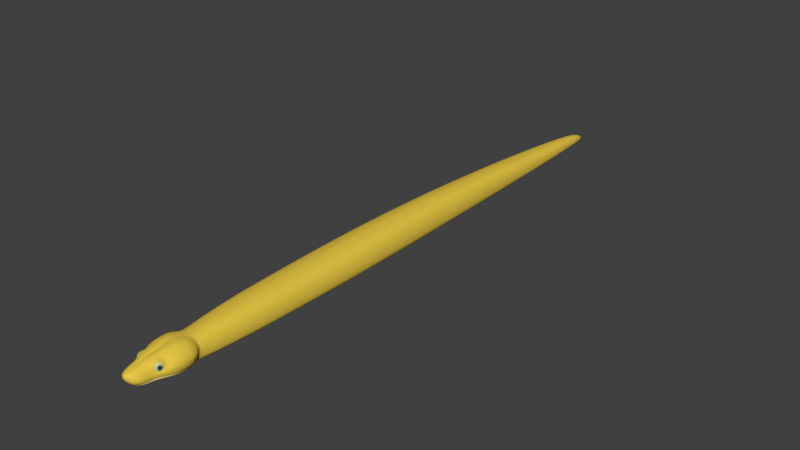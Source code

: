 # Source: python_base_mesh_BI.blend  (saved by Blender 2.77.0; exported with 4.5.12 LTS)
import bpy
from mathutils import Matrix  # noqa: F401  (used for matrix-valued properties, if any)

bpy.ops.wm.read_factory_settings(use_empty=True)
scene = bpy.context.scene
scene.name = 'Scene'

# ---- collections
col_collection_1 = bpy.data.collections.new('Collection 1'); scene.collection.children.link(col_collection_1)

# ---- materials (node trees are filled in below, after node groups)
mat_body = bpy.data.materials.new('body')
mat_body.alpha_threshold = 0.0
mat_body.use_transparent_shadow = False
mat_body.diffuse_color = (0.8, 0.5716, 0.06061, 1.0)
mat_body.roughness = 0.5
mat_body.specular_intensity = 0.4
mat_body.line_color = (0.0, 0.0, 0.0, 1.0)
mat_teeth = bpy.data.materials.new('teeth')
mat_teeth.alpha_threshold = 0.0
mat_teeth.use_transparent_shadow = False
mat_teeth.diffuse_color = (1.0, 1.0, 1.0, 1.0)
mat_teeth.roughness = 0.5
mat_eyes_iris = bpy.data.materials.new('eyes_iris')
mat_eyes_iris.alpha_threshold = 0.0
mat_eyes_iris.use_transparent_shadow = False
mat_eyes_iris.diffuse_color = (0.5017, 0.6383, 0.3317, 1.0)
mat_eyes_iris.roughness = 0.5
mat_eyes_iris.line_color = (0.0, 0.0, 0.0, 1.0)
mat_eyes_pupil = bpy.data.materials.new('eyes_pupil')
mat_eyes_pupil.alpha_threshold = 0.0
mat_eyes_pupil.use_transparent_shadow = False
mat_eyes_pupil.diffuse_color = (0.05222, 0.05222, 0.05222, 1.0)
mat_eyes_pupil.roughness = 0.5
mat_eyes_pupil.line_color = (0.0, 0.0, 0.0, 1.0)

# ---- material node trees

# ---- world
world_world = bpy.data.worlds.new('World'); scene.world = world_world
world_world.color = (0.05088, 0.05088, 0.05088)
world_world.use_sun_shadow = False
world_world.sun_shadow_jitter_overblur = 0.0
world_world.cycles.sampling_method = 'NONE'
world_world.cycles.sample_map_resolution = 256

# ---- meshes
me_python = bpy.data.meshes.new('python')
me_python.from_pydata([(0.009118, -1.4, 0.0917), (0.06153, -1.242, 0.101), (0.05259, -1.363, 0.09228), (0.005933, -1.399, 0.009526), (0.06027, -1.365, 0.04084), (0.08634, -1.265, 0.03377), (0.05178, -1.385, 0.04351), (0.03645, -1.414, 0.01599), (0.03074, -1.449, 0.02785), (0.02584, -1.447, 0.073), (0.02106, -1.465, 0.04013), (0.01769, -1.467, 0.06651), (0.04795, -1.378, 0.0876), (0.03786, -1.363, 0.009187), (0.05785, -1.35, 0.08686), (0.05522, -1.342, 0.01149), (0.06749, -1.284, 0.008169), (0.06168, -1.284, 0.0994), (0.02998, -1.431, 0.01755), (0.02241, -1.458, 0.06956), (0.02557, -1.461, 0.03448), (0.05623, -1.366, 0.05), (0.07748, -1.265, 0.0219), (0.03721, -1.431, 0.06656), (0.04291, -1.393, 0.06996), (0.02308, -1.469, 0.05588), (0.05041, -1.38, 0.05616), (0.06226, -1.351, 0.05422), (0.03333, -1.447, 0.06466), (0.03937, -1.414, 0.06795), (0.03686, -1.195, 0.09894), (0.01216, -1.265, 0.1141), (0.02895, -1.361, 0.1006), (0.01531, -1.439, 0.0165), (0.02456, -1.265, 0.1148), (0.007837, -1.448, 0.08061), (0.007574, -1.459, 0.02945), (0.01082, -1.472, 0.0665), (0.02643, -1.383, 0.09395), (0.02716, -1.342, 0.004762), (0.03236, -1.342, 0.1016), (0.03129, -1.284, 0.001227), (0.04042, -1.284, 0.1111), (0.01513, -1.431, 0.01422), (0.007015, -1.46, 0.07657), (0.00657, -1.473, 0.04412), (0.01472, -1.474, 0.05594), (0.08541, -1.244, 0.03519), (0.03083, -1.399, 0.01144), (0.04771, -1.384, 0.02672), (0.04694, -1.414, 0.03479), (0.03887, -1.447, 0.03769), (0.02303, -1.468, 0.04491), (0.06847, -1.342, 0.03487), (0.08522, -1.284, 0.03348), (0.04447, -1.431, 0.03589), (0.03266, -1.458, 0.04099), (0.0759, -1.24, 0.08617), (0.06247, -1.265, 0.1003), (0.04585, -1.386, 0.07219), (0.0628, -1.344, 0.07106), (0.07893, -1.284, 0.08233), (0.02825, -1.458, 0.0633), (0.01352, -1.473, 0.06172), (0.0558, -1.323, 0.09383), (0.06091, -1.322, 0.009486), (0.08018, -1.322, 0.05912), (0.02936, -1.322, 0.003633), (0.03545, -1.325, 0.1052), (0.07684, -1.322, 0.03381), (0.06281, -1.334, 0.07528), (0.02171, -1.383, 0.007949), (0.05829, -1.225, 0.101), (0.03186, -1.221, 0.001168), (0.02146, -1.205, 0.108), (0.05115, -1.362, 0.08751), (0.05728, -1.365, 0.0519), (0.04629, -1.381, 0.07111), (0.06104, -1.347, 0.06945), (0.05613, -1.35, 0.08145), (0.05071, -1.378, 0.05791), (0.04703, -1.375, 0.08292), (0.04691, -1.342, 0.09227), (0.03811, -1.361, 0.09669), (0.03739, -1.383, 0.08774), (0.05124, -1.385, 0.05368), (0.004559, -1.4, 0.09105), (0.0697, -1.34, 0.05429), (0.04224, -1.248, 0.1117), (0.04602, -1.204, 0.09975), (0.03314, -1.219, 0.1113), (0.04365, -1.235, 0.1093), (0.07011, -1.322, 0.07765), (0.007709, -1.469, 0.07081), (0.01671, -1.459, 0.07365), (0.01346, -1.466, 0.0703), (0.02973, -1.414, 0.07904), (0.01067, -1.342, 0.1036), (0.008736, -1.414, 0.08749), (0.009587, -1.383, 0.09689), (0.01016, -1.361, 0.1007), (0.008282, -1.431, 0.08464), (0.01919, -1.447, 0.07697), (0.02105, -1.431, 0.08091), (0.02263, -1.414, 0.08462), (0.0484, -1.399, 0.03466), (0.07907, -1.249, 0.02467), (0.08182, -1.265, 0.02626), (0.07569, -1.284, 0.01953), (0.006839, -1.442, 0.01771), (0.01585, -1.4, 0.09088), (0.04052, -1.414, 0.02183), (0.05351, -1.364, 0.02035), (0.03455, -1.431, 0.02223), (0.01742, -1.414, 0.01168), (0.03986, -1.432, 0.0272), (0.02647, -1.442, 0.02291), (0.02401, -1.44, 0.01845), (0.006769, -1.47, 0.03871), (0.08078, -1.284, 0.02538), (0.0437, -1.414, 0.02685), (0.07449, -1.284, 0.01557), (0.07337, -1.322, 0.02588), (0.08177, -1.25, 0.02684), (0.04156, -1.265, 0.1122), (0.0664, -1.342, 0.02875), (0.04864, -1.363, 0.01376), (0.03436, -1.431, 0.01968), (0.06115, -1.342, 0.01877), (0.06043, -1.365, 0.04633), (0.04059, -1.414, 0.01952), (0.07787, -1.251, 0.02151), (0.04449, -1.399, 0.02477), (0.08033, -1.238, 0.02663), (0.0674, -1.322, 0.01599), (0.026, -1.442, 0.02092), (0.0794, -1.256, 0.0241), (0.07183, -1.215, 0.02363), (0.06001, -1.2, 0.02168), (0.006693, -1.383, 0.007599), (0.004088, -1.431, 0.01391), (0.005952, -1.243, 0.1141), (0.04625, -1.399, 0.02832), (0.005272, -1.414, 0.0116), (0.008137, -1.448, 0.01981), (0.003918, -1.448, 0.0805), (0.004288, -1.474, 0.06674), (0.006151, -1.284, 0.112), (0.008729, -1.342, 0.004357), (0.01091, -1.284, 0.0007839), (0.003507, -1.46, 0.07639), (0.006244, -1.476, 0.05593), (0.004793, -1.383, 0.09591), (0.005333, -1.342, 0.1025), (0.005386, -1.476, 0.06183), (0.009832, -1.322, 0.003214), (0.07885, -1.265, 0.08422), (0.02436, -1.363, 0.006484), (0.01261, -1.224, 0.0005614), (0.009739, -1.209, 0.1093), (0.005559, -1.326, 0.1053), (0.004368, -1.414, 0.08709), (0.00343, -1.47, 0.07101), (0.004141, -1.431, 0.08459), (0.005079, -1.361, 0.09924), (0.01741, -1.456, 0.02792), (0.04768, -1.414, 0.0443), (0.04012, -1.447, 0.04632), (0.02391, -1.469, 0.05018), (0.04531, -1.431, 0.04537), (0.03357, -1.458, 0.04777), (0.01506, -1.473, 0.0503), (0.07975, -1.322, 0.04569), (0.05347, -1.364, 0.02404), (0.07028, -1.342, 0.04344), (0.006447, -1.475, 0.05021), (0.003254, -1.466, 0.07359), (0.02109, -1.326, 0.1073), (0.01685, -1.383, 0.09666), (0.01798, -1.361, 0.1014), (0.01124, -1.459, 0.07596), (0.01274, -1.448, 0.08017), (0.07908, -1.265, 0.02344), (0.01401, -1.431, 0.08418), (0.02639, -1.245, 0.1146), (0.0236, -1.284, 0.1135), (0.01527, -1.414, 0.08705), (0.01971, -1.342, 0.104), (0.006515, -1.465, 0.07387), (0.009189, -1.464, 0.07349), (0.011, -1.326, 0.1065), (0.01184, -1.284, 0.1127), (0.01401, -1.243, 0.1143), (0.02803, -1.431, 0.07654), (0.02868, -1.414, 0.01315), (0.05123, -1.216, 0.005114), (0.05891, -1.364, 0.03541), (0.04991, -1.284, 0.003772), (0.04149, -1.4, 0.06904), (0.04181, -1.342, 0.006906), (0.005748, -1.265, 0.1135), (0.04543, -1.322, 0.005462), (0.07016, -1.232, 0.01267), (0.02367, -1.431, 0.01538), (0.01948, -1.399, 0.009656), (0.08568, -1.303, 0.04692), (0.07776, -1.303, 0.02519), (0.01142, -1.303, 0.1097), (0.08194, -1.303, 0.0331), (0.02245, -1.303, 0.1105), (0.03052, -1.303, 0.002476), (0.03839, -1.303, 0.1085), (0.06493, -1.303, 0.008304), (0.08584, -1.303, 0.06105), (0.07625, -1.303, 0.08019), (0.04808, -1.303, 0.004773), (0.01047, -1.303, 0.002366), (0.05947, -1.303, 0.09685), (0.005859, -1.303, 0.1086), (0.07159, -1.303, 0.0149), (0.03223, -1.458, 0.05594), (0.04294, -1.431, 0.05609), (0.03847, -1.447, 0.056), (0.04518, -1.414, 0.05565), (0.01436, -1.468, 0.03891), (0.06141, -1.353, 0.05719), (0.01469, -1.471, 0.04436), (0.007916, -1.451, 0.02268), (0.007292, -1.464, 0.03387), (0.04936, -1.384, 0.03016), (0.04258, -1.383, 0.01496), (0.02178, -1.435, 0.01637), (0.0162, -1.463, 0.03297), (0.01757, -1.452, 0.02511), (0.01752, -1.448, 0.02145), (0.01157, -1.258, 9.595e-05), (0.0512, -1.259, 0.003598), (0.07661, -1.264, 0.01791), (0.06923, -1.26, 0.008324), (0.03146, -1.258, 0.0007137), (0.03378, -1.383, 0.01075), (0.05081, -1.384, 0.03544), (0.01648, -1.445, 0.01859), (0.04664, -1.383, 0.02114), (0.00759, -1.363, 0.006107), (0.05711, -1.364, 0.02979), (0.05563, -1.364, 0.0263), (0.0433, -1.399, 0.01972), (0.03917, -1.399, 0.01529), (0.04294, -1.399, 0.02267), (0.02436, -1.4, 0.0883), (0.04734, -1.4, 0.05469), (0.03184, -1.4, 0.08176), (0.04918, -1.399, 0.04374), (0.02513, -1.135, 0.1037), (0.0486, -1.135, 0.09154), (0.06679, -1.135, 0.02579), (0.06189, -1.135, 0.008502), (0.05763, -1.135, 0.07813), (0.01177, -1.135, 0.1064), (0.02, -1.135, 0.0001112), (0.04325, -1.135, 0.001263), (0.05352, -1.063, 0.0972), (0.02779, -1.063, 0.1084), (0.01265, -1.063, 0.1104), (0.0636, -1.063, 0.08348), (0.07328, -1.063, 0.02756), (0.05234, -1.063, 0.001291), (0.06881, -1.063, 0.008468), (0.0257, -1.063, 0.0001169), (0.006763, 1.432, 0.04091), (0.007694, 1.355, 0.05084), (0.008512, 1.277, 0.05933), (0.009329, 1.199, 0.06645), (0.01002, 1.109, 0.07428), (0.01061, 1.006, 0.08288), (0.01121, 0.8886, 0.09234), (0.01185, 0.7592, 0.102), (0.01248, 0.6189, 0.1099), (0.0132, 0.4699, 0.1182), (0.01376, 0.3146, 0.1251), (0.01431, 0.1565, 0.13), (0.01479, 0.0, 0.1329), (0.01513, -0.1526, 0.1338), (0.01531, -0.2942, 0.1331), (0.0153, -0.4199, 0.1317), (0.01513, -0.5286, 0.1299), (0.01489, -0.6355, 0.1277), (0.01461, -0.7425, 0.1254), (0.01432, -0.8495, 0.1228), (0.01359, -0.9565, 0.1172), (0.03027, -0.9565, 0.1151), (0.03222, -0.8495, 0.1201), (0.03303, -0.7425, 0.1226), (0.03379, -0.6355, 0.1248), (0.03446, -0.5286, 0.1268), (0.03495, -0.4199, 0.1286), (0.03497, -0.2942, 0.1299), (0.03448, -0.1527, 0.1306), (0.03355, 0.0, 0.1298), (0.03224, 0.1564, 0.127), (0.03074, 0.3145, 0.1223), (0.02918, 0.4698, 0.1156), (0.02723, 0.6189, 0.1075), (0.02786, 1.109, 0.07008), (0.02343, 0.8885, 0.09055), (0.03733, 0.759, 0.09538), (0.01616, 1.277, 0.05813), (0.02138, 1.005, 0.08142), (0.01427, 1.355, 0.0497), (0.01948, 1.109, 0.07296), (0.02207, 1.432, 0.0309), (0.05271, 0.8882, 0.06877), (0.05743, 0.7587, 0.07553), (0.06201, 0.6184, 0.08134), (0.06714, 0.4693, 0.08736), (0.07124, 0.3141, 0.09233), (0.07521, 0.156, 0.09591), (0.07865, 0.0, 0.09798), (0.08108, -0.153, 0.09863), (0.08237, -0.2944, 0.09818), (0.08231, -0.42, 0.09717), (0.08101, -0.5286, 0.09588), (0.07926, -0.6355, 0.09436), (0.07724, -0.7425, 0.09272), (0.0751, -0.8495, 0.09106), (0.07004, -0.9565, 0.08832), (0.02604, 1.432, 0.01311), (0.03304, 1.354, 0.01564), (0.03959, 1.277, 0.01742), (0.04556, 1.199, 0.01905), (0.05075, 1.109, 0.02041), (0.05561, 1.005, 0.02184), (0.06068, 0.888, 0.02327), (0.06605, 0.7585, 0.02487), (0.07131, 0.6182, 0.02651), (0.07726, 0.4691, 0.02806), (0.08203, 0.3138, 0.02936), (0.08672, 0.1557, 0.03032), (0.09083, 0.0, 0.03088), (0.09376, -0.1531, 0.03105), (0.09534, -0.2945, 0.03092), (0.09531, -0.42, 0.03063), (0.09377, -0.5286, 0.03028), (0.09169, -0.6355, 0.02987), (0.08931, -0.7425, 0.02943), (0.08677, -0.8495, 0.029), (0.08081, -0.9565, 0.02855), (0.07567, -0.9565, 0.00875), (0.08116, -0.8495, 0.008855), (0.08345, -0.7425, 0.008982), (0.08561, -0.6355, 0.009124), (0.08749, -0.5286, 0.00927), (0.08889, -0.42, 0.009405), (0.08893, -0.2945, 0.009508), (0.08751, -0.153, 0.00955), (0.08486, 0.0, 0.009473), (0.08114, 0.1559, 0.009256), (0.0769, 0.314, 0.008945), (0.0726, 0.4692, 0.008611), (0.06726, 0.6183, 0.008325), (0.06254, 0.7587, 0.008087), (0.05773, 0.8881, 0.007945), (0.0532, 1.005, 0.008019), (0.04887, 1.109, 0.007942), (0.04398, 1.199, 0.008033), (0.0507, 1.109, 0.03419), (0.04526, 1.199, 0.03109), (0.06088, 0.888, 0.04006), (0.05733, -0.9565, 0.001346), (0.06135, -0.8495, 0.001371), (0.06306, -0.7425, 0.001396), (0.06468, -0.6355, 0.001422), (0.0661, -0.5286, 0.001446), (0.06715, -0.4199, 0.001466), (0.06719, -0.2943, 0.001479), (0.06616, -0.1528, 0.001481), (0.0642, 0.0, 0.001464), (0.06144, 0.1562, 0.001422), (0.05826, 0.3143, 0.001355), (0.05506, 0.4695, 0.001264), (0.0512, 0.6186, 0.001157), (0.04788, 0.7589, 0.001097), (0.04459, 0.8883, 0.001246), (0.04156, 1.005, 0.001646), (0.0387, 1.109, 0.001624), (0.03545, 1.199, 0.001624), (0.03168, 1.277, 0.001623), (0.0278, 1.355, 0.001578), (0.02233, 1.432, 0.001384), (0.0284, -0.9565, 0.0001284), (0.03053, -0.8495, 0.0001335), (0.03143, -0.7425, 0.0001389), (0.03229, -0.6355, 0.0001442), (0.03303, -0.5286, 0.0001491), (0.03358, -0.4199, 0.0001532), (0.0336, -0.2942, 0.000156), (0.03306, -0.1527, 0.0001564), (0.03203, 0.0, 0.0001528), (0.03057, 0.1564, 0.0001441), (0.02889, 0.3145, 0.0001302), (0.02716, 0.4698, 0.0001115), (0.025, 0.6189, 8.925e-05), (0.02311, 0.7591, 7.678e-05), (0.02134, 0.8885, 0.0001076), (0.01985, 1.005, 0.0001905), (0.01855, 1.109, 0.0001859), (0.01714, 1.199, 0.0001859), (0.01552, 1.277, 0.0001857), (0.01395, 1.355, 0.0001764), (0.01196, 1.432, 0.0001338), (0.05572, 1.005, 0.03708), (0.03237, 1.354, 0.006709), (0.03917, 1.277, 0.02764), (0.02596, 1.432, 0.005975), (0.03841, 1.277, 0.007398), (0.04842, 0.7589, 0.0885), (0.05221, 0.6186, 0.0953), (0.05647, 0.4695, 0.1025), (0.05987, 0.3143, 0.1084), (0.06317, 0.1562, 0.1126), (0.06603, 0.0, 0.1151), (0.06804, -0.1529, 0.1158), (0.06911, -0.2943, 0.1153), (0.06906, -0.4199, 0.1141), (0.06798, -0.5286, 0.1126), (0.06652, -0.6355, 0.1108), (0.06485, -0.7425, 0.1088), (0.06307, -0.8495, 0.1068), (0.05885, -0.9565, 0.1032), (0.005841, 1.484, 0.03053), (0.009738, 1.484, 0.0298), (0.01628, 1.484, 0.02335), (0.01922, 1.484, 0.01041), (0.01862, 1.484, 0.005148), (0.01581, 1.484, 0.001147), (0.009649, 1.484, 8.714e-05), (0.01447, 1.484, 0.02664), (0.007415, 1.513, -3.85e-05), (0.009953, 1.513, 0.01404), (0.01106, 1.513, 0.002685), (0.01193, 1.513, 0.005711), (0.009533, 1.513, 0.0006661), (0.01085, 1.513, 0.0123), (0.004725, 1.513, 0.01623), (0.007403, 1.513, 0.0158), (0.06656, -1.135, 0.04477), (0.07333, -1.063, 0.04804), (0.08091, -0.9565, 0.05031), (0.08678, -0.8495, 0.05143), (0.08928, -0.7425, 0.05229), (0.09162, -0.6355, 0.05315), (0.09366, -0.5286, 0.05394), (0.09517, -0.42, 0.05463), (0.09521, -0.2945, 0.05516), (0.09367, -0.1531, 0.05541), (0.0908, 0.0, 0.05508), (0.08678, 0.1558, 0.05399), (0.08217, 0.3139, 0.05212), (0.07746, 0.4691, 0.04952), (0.07157, 0.6182, 0.04638), (0.06632, 0.7586, 0.04321), (0.02821, 1.354, 0.03847), (0.04777, 1.109, 0.04666), (0.04262, 1.199, 0.04209), (0.03705, 1.277, 0.03718), (0.05282, 1.005, 0.05115), (0.03286, 1.354, 0.02407), (0.02561, 1.432, 0.01972), (0.01863, 1.484, 0.01523), (0.01197, 1.513, 0.008002), (0.07693, -0.9565, 0.07137), (0.08248, -0.8495, 0.07328), (0.08484, -0.7425, 0.07459), (0.08705, -0.6355, 0.07588), (0.08897, -0.5286, 0.07707), (0.0904, -0.42, 0.07809), (0.09045, -0.2945, 0.07889), (0.08902, -0.1531, 0.07925), (0.08633, 0.0, 0.07874), (0.08255, 0.1559, 0.07711), (0.0782, 0.314, 0.07429), (0.07372, 0.4692, 0.07039), (0.06812, 0.6183, 0.06566), (0.06311, 0.7586, 0.06101), (0.05795, 0.8881, 0.05573), (0.04297, 1.109, 0.0567), (0.03832, 1.199, 0.05095), (0.03352, 1.277, 0.04502), (0.04781, 1.005, 0.06269), (0.03111, 1.354, 0.03194), (0.02425, 1.432, 0.02586), (0.0177, 1.484, 0.01969), (0.06319, -1.135, 0.06316), (0.06978, -1.063, 0.06769), (0.01153, 1.513, 0.01036), (0.04103, -1.063, 0.1041), (0.0374, -1.135, 0.0989), (0.04498, -0.9565, 0.1106), (0.0481, -0.8495, 0.115), (0.04942, -0.7425, 0.1172), (0.05065, -0.6355, 0.1193), (0.05172, -0.5286, 0.1212), (0.05252, -0.4199, 0.1229), (0.05255, -0.2943, 0.1242), (0.05176, -0.1527, 0.1248), (0.05028, 0.0, 0.124), (0.04817, 0.1563, 0.1214), (0.04574, 0.3144, 0.1168), (0.04323, 0.4697, 0.1105), (0.04008, 0.6187, 0.1027), (0.01588, 1.432, 0.03811), (0.01222, 1.484, 0.02852), (0.008832, 1.513, 0.01505), (0.03992, 1.005, 0.073), (0.02842, 1.277, 0.05206), (0.04412, 0.8883, 0.08067), (0.03209, 1.199, 0.05874), (0.01933, 1.432, 0.0355), (0.03584, 1.109, 0.06558), (0.02421, 1.354, 0.04439), (0.02509, 1.199, 0.06269), (0.03089, 1.005, 0.07818), (0.03409, 0.8884, 0.08672), (0.02248, 1.277, 0.05573), (0.01943, 1.355, 0.04757), (0.01207, 1.432, 0.0399), (0.01775, 1.199, 0.06523), (0.02551, 0.7591, 0.09981), (0.05485, -1.176, 0.00706), (0.01599, -1.176, 0.0007407), (0.03849, -1.176, 0.001605), (0.01104, -1.176, 0.1054), (0.02346, -1.176, 0.1031), (0.03523, -1.176, 0.09774), (0.04486, -1.176, 0.08948), (0.045, -1.19, 0.08872), (0.06973, -1.219, 0.08725), (0.05607, -1.199, 0.08828), (0.06099, -1.176, 0.02324), (0.08103, -1.217, 0.06983), (0.08662, -1.239, 0.06752), (0.06693, -1.196, 0.07191), (0.05455, -1.187, 0.07291), (0.05462, -1.176, 0.07404), (0.08891, -1.284, 0.06295), (0.08885, -1.265, 0.06494), (0.07233, -1.198, 0.05685), (0.09039, -1.265, 0.04935), (0.06059, -1.176, 0.05909), (0.08371, -1.219, 0.05364), (0.08908, -1.284, 0.04788), (0.08841, -1.24, 0.0514), (0.06006, -1.187, 0.05793), (0.07303, -1.204, 0.03869), (0.06262, -1.176, 0.04122), (0.06214, -1.192, 0.03979), (0.08234, -1.228, 0.03663), (0.02215, -1.469, 0.05852), (0.01858, -1.471, 0.06129), (0.0234, -1.466, 0.06184), (0.01983, -1.467, 0.0646), (0.02011, -1.47, 0.05922), (0.02351, -1.467, 0.05961), (0.02187, -1.466, 0.0639), (0.01847, -1.469, 0.06351), (0.02324, -1.468, 0.06048), (0.02316, -1.467, 0.06202), (0.02088, -1.47, 0.06021), (0.01983, -1.47, 0.06164), (0.0221, -1.467, 0.06345), (0.02069, -1.468, 0.06393), (0.01975, -1.469, 0.06318), (0.0223, -1.469, 0.05973), (0.02245, -1.468, 0.06051), (0.0224, -1.467, 0.06146), (0.021, -1.469, 0.06034), (0.02035, -1.469, 0.06123), (0.02175, -1.467, 0.06234), (0.02088, -1.468, 0.06264), (0.0203, -1.469, 0.06218), (0.02187, -1.468, 0.06005), (0.02113, -1.468, 0.06134), (0.007718, -1.455, 0.02707), (0.04149, -1.414, 0.02322), (0.03609, -1.432, 0.02353), (0.07118, -1.322, 0.0222), (0.07792, -1.284, 0.02228), (0.06476, -1.342, 0.02463), (0.06794, -1.322, 0.01928), (0.06167, -1.342, 0.02243), (0.02683, -1.445, 0.02443), (0.07842, -1.254, 0.02365), (0.07238, -1.303, 0.01881), (0.07522, -1.303, 0.02152), (0.007837, -1.45, 0.02508), (0.04624, -1.384, 0.02461), (0.01732, -1.447, 0.02415), (0.07372, -1.284, 0.0209), (0.07794, -1.255, 0.02388), (0.07634, -1.265, 0.02267), (0.07071, -1.303, 0.02016), (0.06647, -1.322, 0.02074), (0.06012, -1.342, 0.02353), (0.05146, -1.364, 0.02517), (0.04388, -1.384, 0.02566), (0.04063, -1.399, 0.02372), (0.03791, -1.414, 0.02253), (0.03223, -1.431, 0.02288), (0.02464, -1.441, 0.02367), (0.01618, -1.448, 0.02463), (0.007366, -1.451, 0.02607), (0.05034, -1.363, 0.0786), (0.0534, -1.365, 0.0608), (0.04791, -1.373, 0.07041), (0.05528, -1.356, 0.06958), (0.05283, -1.357, 0.07558), (0.05012, -1.371, 0.0638), (0.04827, -1.37, 0.07631), (0.05547, -1.359, 0.06344), (0.0508, -1.364, 0.0697), (-0.009118, -1.4, 0.0917), (-0.06153, -1.242, 0.101), (-0.05259, -1.363, 0.09228), (0.0, -1.361, 0.09776), (-0.005933, -1.399, 0.009526), (-0.06027, -1.365, 0.04084), (-0.08634, -1.265, 0.03377), (-0.05178, -1.385, 0.04351), (-0.03645, -1.414, 0.01599), (0.0, -1.414, 0.0867), (-0.03074, -1.449, 0.02785), (-0.02584, -1.447, 0.073), (0.0, -1.448, 0.08039), (0.0, -1.449, 0.02043), (-0.02106, -1.465, 0.04013), (-0.01769, -1.467, 0.06651), (0.0, -1.469, 0.03886), (-0.04795, -1.378, 0.0876), (-0.03786, -1.363, 0.009187), (-0.05785, -1.35, 0.08686), (0.0, -1.342, 0.006341), (-0.05522, -1.342, 0.01149), (-0.06749, -1.284, 0.008169), (-0.06168, -1.284, 0.0994), (0.0, -1.284, 0.002729), (-0.02998, -1.431, 0.01755), (-0.02241, -1.458, 0.06956), (0.0, -1.46, 0.0762), (0.0, -1.463, 0.0349), (-0.02557, -1.461, 0.03448), (-0.05623, -1.366, 0.05), (-0.07748, -1.265, 0.0219), (-0.03721, -1.431, 0.06656), (-0.04291, -1.393, 0.06996), (-0.02308, -1.469, 0.05588), (-0.05041, -1.38, 0.05616), (-0.06226, -1.351, 0.05422), (-0.03333, -1.447, 0.06466), (-0.03937, -1.414, 0.06795), (-0.03686, -1.195, 0.09894), (-0.01216, -1.265, 0.1141), (-0.02895, -1.361, 0.1006), (-0.01531, -1.439, 0.0165), (-0.02456, -1.265, 0.1148), (-0.007837, -1.448, 0.08061), (-0.007574, -1.459, 0.02945), (-0.01082, -1.472, 0.0665), (-0.02643, -1.383, 0.09395), (-0.02716, -1.342, 0.004762), (-0.03236, -1.342, 0.1016), (-0.03129, -1.284, 0.001227), (-0.04042, -1.284, 0.1111), (-0.01513, -1.431, 0.01422), (-0.007015, -1.46, 0.07657), (-0.00657, -1.473, 0.04412), (-0.01472, -1.474, 0.05594), (-0.08541, -1.244, 0.03519), (-0.03083, -1.399, 0.01144), (-0.04771, -1.384, 0.02672), (-0.04694, -1.414, 0.03479), (-0.03887, -1.447, 0.03769), (-0.02303, -1.468, 0.04491), (-0.06847, -1.342, 0.03487), (-0.08522, -1.284, 0.03348), (-0.04447, -1.431, 0.03589), (-0.03266, -1.458, 0.04099), (-0.0759, -1.24, 0.08617), (-0.06247, -1.265, 0.1003), (0.0, -1.476, 0.06188), (-0.04585, -1.386, 0.07219), (-0.0628, -1.344, 0.07106), (-0.07893, -1.284, 0.08233), (-0.02825, -1.458, 0.0633), (-0.01352, -1.473, 0.06172), (-0.0558, -1.323, 0.09383), (-0.06091, -1.322, 0.009486), (-0.08018, -1.322, 0.05912), (-0.02936, -1.322, 0.003633), (-0.03545, -1.325, 0.1052), (-0.07684, -1.322, 0.03381), (-0.06281, -1.334, 0.07528), (-0.02171, -1.383, 0.007949), (0.0, -1.224, 0.00251), (-0.05829, -1.225, 0.101), (-0.03186, -1.221, 0.001168), (-0.02146, -1.205, 0.108), (-0.05115, -1.362, 0.08751), (-0.05728, -1.365, 0.0519), (-0.04629, -1.381, 0.07111), (-0.06104, -1.347, 0.06945), (-0.05613, -1.35, 0.08145), (-0.05071, -1.378, 0.05791), (-0.04703, -1.375, 0.08292), (-0.04691, -1.342, 0.09227), (-0.03811, -1.361, 0.09669), (-0.03739, -1.383, 0.08774), (-0.05124, -1.385, 0.05368), (-0.004559, -1.4, 0.09105), (-0.0697, -1.34, 0.05429), (-0.04224, -1.248, 0.1117), (-0.04602, -1.204, 0.09975), (-0.03314, -1.219, 0.1113), (-0.04365, -1.235, 0.1093), (-0.07011, -1.322, 0.07765), (-0.007709, -1.469, 0.07081), (-0.01671, -1.459, 0.07365), (-0.01346, -1.466, 0.0703), (-0.02973, -1.414, 0.07904), (-0.01067, -1.342, 0.1036), (-0.008736, -1.414, 0.08749), (-0.009587, -1.383, 0.09689), (-0.01016, -1.361, 0.1007), (-0.008282, -1.431, 0.08464), (-0.01919, -1.447, 0.07697), (-0.02105, -1.431, 0.08091), (-0.02263, -1.414, 0.08462), (-0.0484, -1.399, 0.03466), (-0.07907, -1.249, 0.02467), (-0.08182, -1.265, 0.02626), (-0.07569, -1.284, 0.01953), (-0.006839, -1.442, 0.01771), (-0.01585, -1.4, 0.09088), (-0.04052, -1.414, 0.02183), (-0.05351, -1.364, 0.02035), (-0.03455, -1.431, 0.02223), (-0.01742, -1.414, 0.01168), (0.0, -1.451, 0.02554), (0.0, -1.458, 0.03129), (-0.03986, -1.432, 0.0272), (-0.02647, -1.442, 0.02291), (-0.02401, -1.44, 0.01845), (-0.006769, -1.47, 0.03871), (-0.08078, -1.284, 0.02538), (-0.0437, -1.414, 0.02685), (-0.07449, -1.284, 0.01557), (-0.07337, -1.322, 0.02588), (-0.08177, -1.25, 0.02684), (-0.04156, -1.265, 0.1122), (-0.0664, -1.342, 0.02875), (-0.04864, -1.363, 0.01376), (-0.03436, -1.431, 0.01968), (-0.06115, -1.342, 0.01877), (-0.06043, -1.365, 0.04633), (0.0, -1.452, 0.02319), (-0.04059, -1.414, 0.01952), (-0.07787, -1.251, 0.02151), (-0.04449, -1.399, 0.02477), (-0.08033, -1.238, 0.02663), (-0.0674, -1.322, 0.01599), (-0.026, -1.442, 0.02092), (-0.0794, -1.256, 0.0241), (-0.07183, -1.215, 0.02363), (-0.06001, -1.2, 0.02168), (-0.006693, -1.383, 0.007599), (-0.004088, -1.431, 0.01391), (-0.005952, -1.243, 0.1141), (-0.04625, -1.399, 0.02832), (-0.005272, -1.414, 0.0116), (-0.008137, -1.448, 0.01981), (-0.003918, -1.448, 0.0805), (-0.004288, -1.474, 0.06674), (-0.006151, -1.284, 0.112), (-0.008729, -1.342, 0.004357), (-0.01091, -1.284, 0.0007839), (-0.003507, -1.46, 0.07639), (-0.006244, -1.476, 0.05593), (-0.004793, -1.383, 0.09591), (-0.005333, -1.342, 0.1025), (-0.005386, -1.476, 0.06183), (-0.009832, -1.322, 0.003214), (-0.07885, -1.265, 0.08422), (-0.02436, -1.363, 0.006484), (-0.01261, -1.224, 0.0005614), (-0.009739, -1.209, 0.1093), (-0.005559, -1.326, 0.1053), (-0.004368, -1.414, 0.08709), (-0.00343, -1.47, 0.07101), (-0.004141, -1.431, 0.08459), (-0.005079, -1.361, 0.09924), (-0.01741, -1.456, 0.02792), (-0.04768, -1.414, 0.0443), (-0.04012, -1.447, 0.04632), (-0.02391, -1.469, 0.05018), (-0.04531, -1.431, 0.04537), (-0.03357, -1.458, 0.04777), (-0.01506, -1.473, 0.0503), (-0.07975, -1.322, 0.04569), (-0.05347, -1.364, 0.02404), (0.0, -1.4, 0.09039), (-0.07028, -1.342, 0.04344), (-0.006447, -1.475, 0.05021), (-0.003254, -1.466, 0.07359), (-0.02109, -1.326, 0.1073), (0.0, -1.466, 0.07332), (-0.01685, -1.383, 0.09666), (-0.01798, -1.361, 0.1014), (-0.01124, -1.459, 0.07596), (-0.01274, -1.448, 0.08017), (-0.07908, -1.265, 0.02344), (-0.01401, -1.431, 0.08418), (-0.02639, -1.245, 0.1146), (-0.0236, -1.284, 0.1135), (-0.01527, -1.414, 0.08705), (-0.01971, -1.342, 0.104), (-0.006515, -1.465, 0.07387), (-0.009189, -1.464, 0.07349), (-0.011, -1.326, 0.1065), (-0.01184, -1.284, 0.1127), (-0.01401, -1.243, 0.1143), (-0.02803, -1.431, 0.07654), (-0.02868, -1.414, 0.01315), (-0.05123, -1.216, 0.005114), (-0.05891, -1.364, 0.03541), (-0.04991, -1.284, 0.003772), (-0.04149, -1.4, 0.06904), (-0.04181, -1.342, 0.006906), (-0.005748, -1.265, 0.1135), (-0.04543, -1.322, 0.005462), (-0.07016, -1.232, 0.01267), (-0.02367, -1.431, 0.01538), (-0.01948, -1.399, 0.009656), (-0.08568, -1.303, 0.04692), (-0.07776, -1.303, 0.02519), (-0.01142, -1.303, 0.1097), (-0.08194, -1.303, 0.0331), (-0.02245, -1.303, 0.1105), (-0.03052, -1.303, 0.002476), (-0.03839, -1.303, 0.1085), (-0.06493, -1.303, 0.008304), (-0.08584, -1.303, 0.06105), (-0.07625, -1.303, 0.08019), (-0.04808, -1.303, 0.004773), (-0.01047, -1.303, 0.002366), (-0.05947, -1.303, 0.09685), (-0.005859, -1.303, 0.1086), (-0.07159, -1.303, 0.0149), (-0.03223, -1.458, 0.05594), (-0.04294, -1.431, 0.05609), (-0.03847, -1.447, 0.056), (-0.04518, -1.414, 0.05565), (-0.01436, -1.468, 0.03891), (-0.06141, -1.353, 0.05719), (-0.01469, -1.471, 0.04436), (-0.007916, -1.451, 0.02268), (-0.007292, -1.464, 0.03387), (0.0, -1.442, 0.01808), (-0.04936, -1.384, 0.03016), (-0.04258, -1.383, 0.01496), (-0.02178, -1.435, 0.01637), (-0.0162, -1.463, 0.03297), (-0.01757, -1.452, 0.02511), (-0.01752, -1.448, 0.02145), (-0.01157, -1.258, 9.595e-05), (-0.0512, -1.259, 0.003598), (-0.07661, -1.264, 0.01791), (-0.06923, -1.26, 0.008324), (-0.03146, -1.258, 0.0007137), (-0.03378, -1.383, 0.01075), (-0.05081, -1.384, 0.03544), (-0.01648, -1.445, 0.01859), (-0.04664, -1.383, 0.02114), (-0.00759, -1.363, 0.006107), (-0.05711, -1.364, 0.02979), (-0.05563, -1.364, 0.0263), (-0.0433, -1.399, 0.01972), (-0.03917, -1.399, 0.01529), (0.0, -1.399, 0.01154), (-0.04294, -1.399, 0.02267), (-0.02436, -1.4, 0.0883), (-0.04734, -1.4, 0.05469), (-0.03184, -1.4, 0.08176), (-0.04918, -1.399, 0.04374), (-0.02513, -1.135, 0.1037), (-0.0486, -1.135, 0.09154), (-0.06679, -1.135, 0.02579), (-0.06189, -1.135, 0.008502), (-0.05763, -1.135, 0.07813), (-0.01177, -1.135, 0.1064), (-0.02, -1.135, 0.0001112), (-0.04325, -1.135, 0.001263), (0.0, -1.135, 0.1079), (-0.05352, -1.063, 0.0972), (0.0, -1.063, 0.1112), (-0.02779, -1.063, 0.1084), (-0.01265, -1.063, 0.1104), (-0.0636, -1.063, 0.08348), (-0.07328, -1.063, 0.02756), (-0.05234, -1.063, 0.001291), (-0.06881, -1.063, 0.008468), (-0.0257, -1.063, 0.0001169), (-0.006763, 1.432, 0.04091), (-0.007694, 1.355, 0.05084), (-0.008512, 1.277, 0.05933), (-0.009329, 1.199, 0.06645), (-0.01002, 1.109, 0.07428), (-0.01061, 1.006, 0.08288), (-0.01121, 0.8886, 0.09234), (-0.01185, 0.7592, 0.102), (-0.01248, 0.6189, 0.1099), (-0.0132, 0.4699, 0.1182), (-0.01376, 0.3146, 0.1251), (-0.01431, 0.1565, 0.13), (-0.01479, 0.0, 0.1329), (-0.01513, -0.1526, 0.1338), (-0.01531, -0.2942, 0.1331), (-0.0153, -0.4199, 0.1317), (-0.01513, -0.5286, 0.1299), (-0.01489, -0.6355, 0.1277), (-0.01461, -0.7425, 0.1254), (-0.01432, -0.8495, 0.1228), (-0.01359, -0.9565, 0.1172), (-0.03027, -0.9565, 0.1151), (-0.03222, -0.8495, 0.1201), (-0.03303, -0.7425, 0.1226), (-0.03379, -0.6355, 0.1248), (-0.03446, -0.5286, 0.1268), (-0.03495, -0.4199, 0.1286), (-0.03497, -0.2942, 0.1299), (-0.03448, -0.1527, 0.1306), (-0.03355, 0.0, 0.1298), (-0.03224, 0.1564, 0.127), (-0.03074, 0.3145, 0.1223), (-0.02918, 0.4698, 0.1156), (-0.02723, 0.6189, 0.1075), (-0.02786, 1.109, 0.07008), (-0.02343, 0.8885, 0.09055), (-0.03733, 0.759, 0.09538), (-0.01616, 1.277, 0.05813), (-0.02138, 1.005, 0.08142), (-0.01427, 1.355, 0.0497), (-0.01948, 1.109, 0.07296), (-0.02207, 1.432, 0.0309), (-0.05271, 0.8882, 0.06877), (-0.05743, 0.7587, 0.07553), (-0.06201, 0.6184, 0.08134), (-0.06714, 0.4693, 0.08736), (-0.07124, 0.3141, 0.09233), (-0.07521, 0.156, 0.09591), (-0.07865, 0.0, 0.09798), (-0.08108, -0.153, 0.09863), (-0.08237, -0.2944, 0.09818), (-0.08231, -0.42, 0.09717), (-0.08101, -0.5286, 0.09588), (-0.07926, -0.6355, 0.09436), (-0.07724, -0.7425, 0.09272), (-0.0751, -0.8495, 0.09106), (-0.07004, -0.9565, 0.08832), (-0.02604, 1.432, 0.01311), (-0.03304, 1.354, 0.01564), (-0.03959, 1.277, 0.01742), (-0.04556, 1.199, 0.01905), (-0.05075, 1.109, 0.02041), (-0.05561, 1.005, 0.02184), (-0.06068, 0.888, 0.02327), (-0.06605, 0.7585, 0.02487), (-0.07131, 0.6182, 0.02651), (-0.07726, 0.4691, 0.02806), (-0.08203, 0.3138, 0.02936), (-0.08672, 0.1557, 0.03032), (-0.09083, 0.0, 0.03088), (-0.09376, -0.1531, 0.03105), (-0.09534, -0.2945, 0.03092), (-0.09531, -0.42, 0.03063), (-0.09377, -0.5286, 0.03028), (-0.09169, -0.6355, 0.02987), (-0.08931, -0.7425, 0.02943), (-0.08677, -0.8495, 0.029), (-0.08081, -0.9565, 0.02855), (-0.07567, -0.9565, 0.00875), (-0.08116, -0.8495, 0.008855), (-0.08345, -0.7425, 0.008982), (-0.08561, -0.6355, 0.009124), (-0.08749, -0.5286, 0.00927), (-0.08889, -0.42, 0.009405), (-0.08893, -0.2945, 0.009508), (-0.08751, -0.153, 0.00955), (-0.08486, 0.0, 0.009473), (-0.08114, 0.1559, 0.009256), (-0.0769, 0.314, 0.008945), (-0.0726, 0.4692, 0.008611), (-0.06726, 0.6183, 0.008325), (-0.06254, 0.7587, 0.008087), (-0.05773, 0.8881, 0.007945), (-0.0532, 1.005, 0.008019), (-0.04887, 1.109, 0.007942), (-0.04398, 1.199, 0.008033), (-0.0507, 1.109, 0.03419), (-0.04526, 1.199, 0.03109), (-0.06088, 0.888, 0.04006), (-0.05733, -0.9565, 0.001346), (-0.06135, -0.8495, 0.001371), (-0.06306, -0.7425, 0.001396), (-0.06468, -0.6355, 0.001422), (-0.0661, -0.5286, 0.001446), (-0.06715, -0.4199, 0.001466), (-0.06719, -0.2943, 0.001479), (-0.06616, -0.1528, 0.001481), (-0.0642, 0.0, 0.001464), (-0.06144, 0.1562, 0.001422), (-0.05826, 0.3143, 0.001355), (-0.05506, 0.4695, 0.001264), (-0.0512, 0.6186, 0.001157), (-0.04788, 0.7589, 0.001097), (-0.04459, 0.8883, 0.001246), (-0.04156, 1.005, 0.001646), (-0.0387, 1.109, 0.001624), (-0.03545, 1.199, 0.001624), (-0.03168, 1.277, 0.001623), (-0.0278, 1.355, 0.001578), (-0.02233, 1.432, 0.001384), (0.0, 1.199, 0.06692), (0.0, 0.7592, 0.1027), (0.0, 0.4699, 0.1193), (0.0, 0.3147, 0.1263), (0.0, -0.2942, 0.1347), (0.0, -0.4199, 0.1333), (0.0, -0.7425, 0.1267), (0.0, -0.8495, 0.1239), (-0.0284, -0.9565, 0.0001284), (-0.03053, -0.8495, 0.0001335), (-0.03143, -0.7425, 0.0001389), (-0.03229, -0.6355, 0.0001442), (-0.03303, -0.5286, 0.0001491), (-0.03358, -0.4199, 0.0001532), (-0.0336, -0.2942, 0.000156), (-0.03306, -0.1527, 0.0001564), (-0.03203, 0.0, 0.0001528), (-0.03057, 0.1564, 0.0001441), (-0.02889, 0.3145, 0.0001302), (-0.02716, 0.4698, 0.0001115), (-0.025, 0.6189, 8.925e-05), (-0.02311, 0.7591, 7.678e-05), (-0.02134, 0.8885, 0.0001076), (-0.01985, 1.005, 0.0001905), (-0.01855, 1.109, 0.0001859), (-0.01714, 1.199, 0.0001859), (-0.01552, 1.277, 0.0001857), (-0.01395, 1.355, 0.0001764), (-0.01196, 1.432, 0.0001338), (-0.05572, 1.005, 0.03708), (-0.03237, 1.354, 0.006709), (-0.03917, 1.277, 0.02764), (-0.02596, 1.432, 0.005975), (-0.03841, 1.277, 0.007398), (-0.04842, 0.7589, 0.0885), (-0.05221, 0.6186, 0.0953), (-0.05647, 0.4695, 0.1025), (-0.05987, 0.3143, 0.1084), (-0.06317, 0.1562, 0.1126), (-0.06603, 0.0, 0.1151), (-0.06804, -0.1529, 0.1158), (-0.06911, -0.2943, 0.1153), (-0.06906, -0.4199, 0.1141), (-0.06798, -0.5286, 0.1126), (-0.06652, -0.6355, 0.1108), (-0.06485, -0.7425, 0.1088), (-0.06307, -0.8495, 0.1068), (-0.05885, -0.9565, 0.1032), (0.0, -0.6355, -0.0001893), (0.0, -0.1526, -0.0001893), (0.0, 0.0, -0.0001893), (0.0, 0.4699, -0.0001893), (0.0, 1.109, -0.0001893), (0.0, 1.355, -0.0001893), (0.0, 1.432, -0.0001893), (-0.005841, 1.484, 0.03053), (-0.009738, 1.484, 0.0298), (-0.01628, 1.484, 0.02335), (-0.01922, 1.484, 0.01041), (-0.01862, 1.484, 0.005148), (-0.01581, 1.484, 0.001147), (0.0, 1.484, 0.03087), (-0.009649, 1.484, 8.714e-05), (-0.01447, 1.484, 0.02664), (-0.007415, 1.513, -3.85e-05), (-0.009953, 1.513, 0.01404), (0.0, 1.513, 0.01631), (-0.01106, 1.513, 0.002685), (-0.01193, 1.513, 0.005711), (-0.009533, 1.513, 0.0006661), (-0.01085, 1.513, 0.0123), (-0.004725, 1.513, 0.01623), (-0.007403, 1.513, 0.0158), (-0.06656, -1.135, 0.04477), (-0.07333, -1.063, 0.04804), (-0.08091, -0.9565, 0.05031), (-0.08678, -0.8495, 0.05143), (-0.08928, -0.7425, 0.05229), (-0.09162, -0.6355, 0.05315), (-0.09366, -0.5286, 0.05394), (-0.09517, -0.42, 0.05463), (-0.09521, -0.2945, 0.05516), (-0.09367, -0.1531, 0.05541), (-0.0908, 0.0, 0.05508), (-0.08678, 0.1558, 0.05399), (-0.08217, 0.3139, 0.05212), (-0.07746, 0.4691, 0.04952), (-0.07157, 0.6182, 0.04638), (-0.06632, 0.7586, 0.04321), (-0.02821, 1.354, 0.03847), (-0.04777, 1.109, 0.04666), (-0.04262, 1.199, 0.04209), (-0.03705, 1.277, 0.03718), (-0.05282, 1.005, 0.05115), (-0.03286, 1.354, 0.02407), (-0.02561, 1.432, 0.01972), (-0.01863, 1.484, 0.01523), (-0.01197, 1.513, 0.008002), (-0.07693, -0.9565, 0.07137), (-0.08248, -0.8495, 0.07328), (-0.08484, -0.7425, 0.07459), (-0.08705, -0.6355, 0.07588), (-0.08897, -0.5286, 0.07707), (-0.0904, -0.42, 0.07809), (-0.09045, -0.2945, 0.07889), (-0.08902, -0.1531, 0.07925), (-0.08633, 0.0, 0.07874), (-0.08255, 0.1559, 0.07711), (-0.0782, 0.314, 0.07429), (-0.07372, 0.4692, 0.07039), (-0.06812, 0.6183, 0.06566), (-0.06311, 0.7586, 0.06101), (-0.05795, 0.8881, 0.05573), (-0.04297, 1.109, 0.0567), (-0.03832, 1.199, 0.05095), (-0.03352, 1.277, 0.04502), (-0.04781, 1.005, 0.06269), (-0.03111, 1.354, 0.03194), (-0.02425, 1.432, 0.02586), (-0.0177, 1.484, 0.01969), (-0.06319, -1.135, 0.06316), (-0.06978, -1.063, 0.06769), (-0.01153, 1.513, 0.01036), (-0.04103, -1.063, 0.1041), (-0.0374, -1.135, 0.0989), (-0.04498, -0.9565, 0.1106), (-0.0481, -0.8495, 0.115), (-0.04942, -0.7425, 0.1172), (-0.05065, -0.6355, 0.1193), (-0.05172, -0.5286, 0.1212), (-0.05252, -0.4199, 0.1229), (-0.05255, -0.2943, 0.1242), (-0.05176, -0.1527, 0.1248), (-0.05028, 0.0, 0.124), (-0.04817, 0.1563, 0.1214), (-0.04574, 0.3144, 0.1168), (-0.04323, 0.4697, 0.1105), (-0.04008, 0.6187, 0.1027), (-0.01588, 1.432, 0.03811), (-0.01222, 1.484, 0.02852), (-0.008832, 1.513, 0.01505), (-0.03992, 1.005, 0.073), (-0.02842, 1.277, 0.05206), (-0.04412, 0.8883, 0.08067), (-0.03209, 1.199, 0.05874), (-0.01933, 1.432, 0.0355), (-0.03584, 1.109, 0.06558), (-0.02421, 1.354, 0.04439), (-0.02509, 1.199, 0.06269), (-0.03089, 1.005, 0.07818), (-0.03409, 0.8884, 0.08672), (-0.02248, 1.277, 0.05573), (-0.01943, 1.355, 0.04757), (-0.01207, 1.432, 0.0399), (-0.01775, 1.199, 0.06523), (-0.02551, 0.7591, 0.09981), (-0.05485, -1.176, 0.00706), (-0.01599, -1.176, 0.0007407), (-0.03849, -1.176, 0.001605), (-0.01104, -1.176, 0.1054), (-0.02346, -1.176, 0.1031), (-0.03523, -1.176, 0.09774), (-0.04486, -1.176, 0.08948), (-0.045, -1.19, 0.08872), (-0.06973, -1.219, 0.08725), (-0.05607, -1.199, 0.08828), (-0.06099, -1.176, 0.02324), (-0.08103, -1.217, 0.06983), (-0.08662, -1.239, 0.06752), (-0.06693, -1.196, 0.07191), (-0.05455, -1.187, 0.07291), (-0.05462, -1.176, 0.07404), (-0.08891, -1.284, 0.06295), (-0.08885, -1.265, 0.06494), (-0.07233, -1.198, 0.05685), (-0.09039, -1.265, 0.04935), (-0.06059, -1.176, 0.05909), (-0.08371, -1.219, 0.05364), (-0.08908, -1.284, 0.04788), (-0.08841, -1.24, 0.0514), (-0.06006, -1.187, 0.05793), (-0.07303, -1.204, 0.03869), (-0.06262, -1.176, 0.04122), (-0.06214, -1.192, 0.03979), (-0.08234, -1.228, 0.03663), (-0.02215, -1.469, 0.05852), (-0.01858, -1.471, 0.06129), (-0.0234, -1.466, 0.06184), (-0.01983, -1.467, 0.0646), (-0.02011, -1.47, 0.05922), (-0.02351, -1.467, 0.05961), (-0.02187, -1.466, 0.0639), (-0.01847, -1.469, 0.06351), (-0.02324, -1.468, 0.06048), (-0.02316, -1.467, 0.06202), (-0.02088, -1.47, 0.06021), (-0.01983, -1.47, 0.06164), (-0.0221, -1.467, 0.06345), (-0.02069, -1.468, 0.06393), (-0.01975, -1.469, 0.06318), (-0.0223, -1.469, 0.05973), (-0.02245, -1.468, 0.06051), (-0.0224, -1.467, 0.06146), (-0.021, -1.469, 0.06034), (-0.02035, -1.469, 0.06123), (-0.02175, -1.467, 0.06234), (-0.02088, -1.468, 0.06264), (-0.0203, -1.469, 0.06218), (-0.02187, -1.468, 0.06005), (-0.02113, -1.468, 0.06134), (0.0, -1.342, 0.1013), (0.0, -1.383, 0.009606), (0.0, -1.383, 0.09492), (0.0, -1.475, 0.06686), (0.0, -1.414, 0.01363), (0.0, -1.243, 0.1138), (0.0, -1.284, 0.1112), (0.0, -1.431, 0.08454), (0.0, -1.433, 0.01657), (0.0, -1.477, 0.05589), (0.0, -1.474, 0.04406), (0.0, -1.363, 0.008106), (-0.007718, -1.455, 0.02707), (0.0, -1.322, 0.005184), (0.0, -1.326, 0.1041), (0.0, -1.21, 0.1098), (0.0, -1.47, 0.0709), (-0.04149, -1.414, 0.02322), (0.0, -1.455, 0.02924), (-0.03609, -1.432, 0.02353), (-0.07118, -1.322, 0.0222), (-0.07792, -1.284, 0.02228), (-0.06476, -1.342, 0.02463), (-0.06794, -1.322, 0.01928), (-0.06167, -1.342, 0.02243), (-0.02683, -1.445, 0.02443), (-0.07842, -1.254, 0.02365), (0.0, -1.265, 0.1129), (0.0, -1.476, 0.05015), (-0.07238, -1.303, 0.01881), (0.0, -1.303, 0.004323), (0.0, -1.303, 0.1074), (-0.07522, -1.303, 0.02152), (-0.007837, -1.45, 0.02508), (-0.04624, -1.384, 0.02461), (-0.01732, -1.447, 0.02415), (0.0, -1.258, 0.002047), (0.0, -1.135, -0.0001893), (0.0, -1.063, -0.0001893), (0.0, 1.432, 0.04137), (0.0, 1.355, 0.05134), (0.0, 1.277, 0.05981), (0.0, 1.109, 0.07473), (0.0, 1.006, 0.08338), (0.0, 0.8886, 0.09297), (0.0, 0.619, 0.1108), (0.0, 0.1565, 0.1314), (0.0, 0.0, 0.1344), (0.0, -0.1526, 0.1354), (0.0, -0.5286, 0.1313), (0.0, -0.6355, 0.1291), (0.0, -0.9565, 0.1181), (0.0, -0.9565, -0.0001893), (0.0, -0.8495, -0.0001893), (0.0, -0.7425, -0.0001893), (0.0, -0.5286, -0.0001893), (0.0, -0.4199, -0.0001893), (0.0, -0.2942, -0.0001893), (0.0, 0.1565, -0.0001893), (0.0, 0.3147, -0.0001893), (0.0, 0.619, -0.0001893), (0.0, 0.7592, -0.0001893), (0.0, 0.8886, -0.0001893), (0.0, 1.006, -0.0001893), (0.0, 1.199, -0.0001893), (0.0, 1.277, -0.0001893), (0.0, 1.519, 0.006962), (0.0, 1.484, -0.0001893), (0.0, 1.513, -0.0001893), (0.0, -1.176, 0.001024), (0.0, -1.176, 0.106), (-0.07372, -1.284, 0.0209), (-0.07794, -1.255, 0.02388), (-0.07634, -1.265, 0.02267), (-0.07071, -1.303, 0.02016), (-0.06647, -1.322, 0.02074), (-0.06012, -1.342, 0.02353), (-0.05146, -1.364, 0.02517), (-0.04388, -1.384, 0.02566), (-0.04063, -1.399, 0.02372), (-0.03791, -1.414, 0.02253), (-0.03223, -1.431, 0.02288), (-0.02464, -1.441, 0.02367), (-0.01618, -1.448, 0.02463), (-0.007366, -1.451, 0.02607), (0.0, -1.451, 0.02739), (-0.05034, -1.363, 0.0786), (-0.0534, -1.365, 0.0608), (-0.04791, -1.373, 0.07041), (-0.05528, -1.356, 0.06958), (-0.05283, -1.357, 0.07558), (-0.05012, -1.371, 0.0638), (-0.04827, -1.37, 0.07631), (-0.05547, -1.359, 0.06344), (-0.0508, -1.364, 0.0697)], [], [(30, 534, 533, 74), (15, 126, 13, 199), (133, 131, 202, 137), (186, 98, 101, 183), (258, 544, 549, 493), (191, 207, 209, 185), (198, 252, 96, 29), (144, 242, 234, 227), (103, 102, 9, 193), (150, 648, 814, 176), (649, 228, 118, 637), (232, 20, 10, 224), (179, 100, 99, 178), (250, 104, 96, 252), (134, 128, 15, 65), (142, 105, 50, 120), (179, 187, 97, 100), (31, 34, 184, 192), (145, 633, 648, 150), (75, 2, 12, 81), (169, 221, 222, 167), (170, 220, 25, 168), (166, 223, 221, 169), (493, 549, 555, 446), (167, 222, 220, 170), (251, 253, 6, 85), (57, 541, 540, 537), (210, 215, 201, 67), (66, 172, 205, 213), (3, 204, 114, 143), (180, 44, 188, 189), (52, 226, 224, 10), (158, 530, 531, 73), (110, 0, 98, 186), (60, 27, 87, 70), (216, 149, 41, 210), (38, 250, 252, 84), (164, 152, 99, 100), (143, 114, 43, 140), (183, 101, 35, 181), (27, 21, 129, 87), (207, 190, 177, 209), (133, 137, 554, 557), (20, 56, 52, 10), (8, 51, 56, 20), (168, 171, 226, 52), (13, 157, 39, 199), (193, 9, 28, 23), (84, 24, 59, 12), (28, 9, 19, 62), (64, 217, 211, 68), (1, 58, 156, 57), (88, 1, 72, 91), (39, 67, 201, 199), (104, 103, 193, 96), (64, 82, 70, 92), (148, 155, 67, 39), (42, 124, 34, 185), (48, 194, 114, 204), (82, 64, 68, 40), (81, 12, 59, 77), (256, 446, 555, 539), (74, 90, 89, 30), (543, 544, 535, 536), (60, 14, 79, 78), (21, 76, 80, 26), (14, 2, 75, 79), (26, 80, 77, 59), (83, 82, 40, 32), (2, 83, 84, 12), (21, 26, 85, 129), (83, 32, 38, 84), (82, 14, 60, 70), (172, 174, 53, 69), (26, 59, 24, 85), (203, 18, 117, 231), (258, 255, 535, 544), (556, 554, 137, 138), (72, 89, 90, 91), (556, 138, 539, 555), (58, 1, 88, 124), (74, 533, 532, 159), (153, 164, 100, 97), (86, 0, 99, 152), (160, 153, 97, 190), (134, 65, 212, 219), (96, 193, 23, 29), (205, 208, 54, 551), (70, 87, 66, 92), (2, 14, 82, 83), (11, 95, 93, 37), (19, 94, 95, 11), (192, 74, 159, 141), (9, 102, 94, 19), (181, 35, 44, 180), (99, 0, 110, 178), (223, 166, 253, 251), (123, 107, 182, 136), (172, 69, 208, 205), (58, 17, 61, 156), (87, 129, 4, 174), (201, 215, 212, 65), (139, 71, 204, 3), (130, 111, 113, 127), (114, 194, 203, 43), (115, 55, 51, 8), (36, 165, 232, 228), (8, 20, 232, 165), (634, 144, 227, 764), (127, 135, 117, 18), (60, 78, 225, 27), (120, 50, 55, 115), (142, 132, 49, 229), (245, 229, 49, 246), (17, 58, 124, 42), (47, 5, 107, 123), (69, 53, 125, 122), (148, 39, 157, 244), (155, 216, 210, 67), (13, 126, 230, 240), (7, 130, 127, 18), (109, 33, 242, 144), (242, 117, 135, 234), (113, 116, 135, 127), (195, 138, 137, 202), (106, 133, 123, 136), (236, 195, 202, 238), (44, 150, 176, 188), (171, 175, 45, 226), (35, 145, 150, 44), (63, 154, 151, 46), (73, 195, 236, 239), (866, 109, 144, 634), (248, 247, 130, 7), (439, 1307, 445, 513), (37, 146, 154, 63), (48, 204, 71, 240), (191, 185, 34, 31), (187, 177, 190, 97), (5, 54, 119, 107), (191, 147, 218, 207), (93, 162, 146, 37), (101, 163, 145, 35), (98, 161, 163, 101), (748, 36, 228, 649), (251, 198, 29, 223), (55, 169, 167, 51), (56, 170, 168, 52), (250, 110, 186, 104), (50, 166, 169, 55), (51, 167, 170, 56), (92, 66, 213, 214), (545, 213, 205, 551), (25, 46, 171, 168), (235, 158, 73, 239), (66, 87, 174, 172), (112, 243, 230, 126), (46, 151, 175, 171), (32, 179, 178, 38), (32, 40, 187, 179), (69, 122, 206, 208), (103, 183, 181, 102), (40, 68, 177, 187), (188, 176, 162, 93), (189, 188, 93, 95), (94, 180, 189, 95), (184, 88, 91, 90), (104, 186, 183, 103), (197, 236, 238, 16), (102, 181, 180, 94), (124, 88, 184, 34), (84, 252, 198, 24), (192, 184, 90, 74), (31, 192, 141, 200), (157, 13, 240, 71), (228, 232, 224, 118), (194, 7, 18, 203), (191, 31, 200, 147), (41, 239, 236, 197), (199, 201, 65, 15), (53, 196, 245, 125), (238, 237, 121, 16), (121, 219, 212, 16), (215, 197, 16, 212), (5, 47, 552, 548), (22, 108, 121, 237), (217, 17, 42, 211), (210, 41, 197, 215), (17, 217, 214, 61), (207, 218, 160, 190), (68, 211, 209, 177), (54, 208, 206, 119), (211, 42, 185, 209), (64, 92, 214, 217), (161, 98, 0, 86), (161, 86, 809, 630), (62, 19, 564, 560), (223, 29, 23, 221), (229, 241, 105, 142), (222, 28, 62, 220), (221, 23, 28, 222), (85, 24, 198, 251), (225, 76, 21, 27), (45, 118, 224, 226), (43, 203, 231, 33), (231, 117, 242, 33), (140, 43, 33, 109), (196, 241, 229, 245), (4, 129, 85, 6), (240, 230, 248, 48), (241, 6, 253, 105), (149, 235, 239, 41), (131, 237, 238, 202), (128, 112, 126, 15), (196, 4, 6, 241), (244, 157, 71, 139), (174, 4, 196, 53), (50, 105, 253, 166), (247, 249, 111, 130), (48, 248, 7, 194), (230, 243, 247, 248), (178, 110, 250, 38), (446, 256, 266, 447), (255, 258, 265, 262), (496, 262, 429, 498), (265, 326, 429, 262), (497, 255, 262, 496), (261, 260, 269, 267), (901, 259, 264, 903), (494, 471, 326, 265), (257, 261, 267, 268), (256, 257, 268, 266), (259, 254, 263, 264), (468, 327, 433, 469), (327, 414, 434, 433), (388, 389, 414, 412), (409, 410, 389, 388), (484, 461, 368, 485), (1084, 1085, 410, 409), (264, 263, 291, 290), (290, 291, 292, 289), (289, 292, 293, 288), (288, 293, 294, 287), (287, 294, 295, 286), (286, 295, 296, 285), (285, 296, 297, 284), (284, 297, 298, 283), (283, 298, 299, 282), (282, 299, 300, 281), (281, 300, 301, 280), (280, 301, 302, 279), (279, 302, 303, 278), (277, 528, 305, 276), (524, 525, 309, 307), (522, 304, 310, 308), (523, 522, 308, 305), (306, 416, 516, 523), (511, 526, 309, 525), (430, 431, 445, 444), (448, 347, 346, 449), (449, 346, 345, 450), (450, 345, 344, 451), (451, 344, 343, 452), (452, 343, 342, 453), (453, 342, 341, 454), (454, 341, 340, 455), (455, 340, 339, 456), (456, 339, 338, 457), (457, 338, 337, 458), (458, 337, 336, 459), (459, 336, 335, 460), (460, 335, 334, 461), (368, 333, 332, 411), (411, 332, 331, 366), (366, 331, 330, 367), (367, 330, 329, 413), (413, 329, 328, 467), (490, 462, 488, 465), (266, 268, 348, 347), (347, 348, 349, 346), (346, 349, 350, 345), (345, 350, 351, 344), (344, 351, 352, 343), (343, 352, 353, 342), (342, 353, 354, 341), (341, 354, 355, 340), (340, 355, 356, 339), (339, 356, 357, 338), (338, 357, 358, 337), (337, 358, 359, 336), (336, 359, 360, 335), (335, 360, 361, 334), (334, 361, 362, 333), (333, 362, 363, 332), (332, 363, 364, 331), (331, 364, 365, 330), (415, 387, 388, 412), (466, 411, 366, 463), (433, 434, 440, 441), (268, 267, 369, 348), (348, 369, 370, 349), (349, 370, 371, 350), (350, 371, 372, 351), (351, 372, 373, 352), (352, 373, 374, 353), (353, 374, 375, 354), (354, 375, 376, 355), (355, 376, 377, 356), (356, 377, 378, 357), (357, 378, 379, 358), (358, 379, 380, 359), (359, 380, 381, 360), (360, 381, 382, 361), (361, 382, 383, 362), (362, 383, 384, 363), (363, 384, 385, 364), (364, 385, 386, 365), (516, 312, 489, 514), (412, 414, 327, 328), (434, 435, 442, 440), (1038, 289, 288, 1037), (1036, 285, 284, 1035), (1034, 280, 279, 1033), (1092, 430, 444, 1097), (267, 269, 390, 369), (369, 390, 391, 370), (370, 391, 392, 371), (371, 392, 393, 372), (372, 393, 394, 373), (373, 394, 395, 374), (374, 395, 396, 375), (375, 396, 397, 376), (376, 397, 398, 377), (377, 398, 399, 378), (378, 399, 400, 379), (379, 400, 401, 380), (380, 401, 402, 381), (381, 402, 403, 382), (382, 403, 404, 383), (383, 404, 405, 384), (384, 405, 406, 385), (385, 406, 407, 386), (386, 407, 408, 387), (387, 408, 409, 388), (435, 436, 438, 442), (429, 326, 325, 428), (428, 325, 324, 427), (427, 324, 323, 426), (426, 323, 322, 425), (425, 322, 321, 424), (424, 321, 320, 423), (423, 320, 319, 422), (422, 319, 318, 421), (421, 318, 317, 420), (420, 317, 316, 419), (419, 316, 315, 418), (418, 315, 314, 417), (417, 314, 313, 416), (518, 311, 432, 437), (312, 516, 416, 313), (397, 1080, 1081, 398), (437, 432, 443, 439), (511, 512, 431, 526), (498, 429, 428, 499), (499, 428, 427, 500), (500, 427, 426, 501), (501, 426, 425, 502), (502, 425, 424, 503), (503, 424, 423, 504), (504, 423, 422, 505), (505, 422, 421, 506), (506, 421, 420, 507), (507, 420, 419, 508), (508, 419, 418, 509), (509, 418, 417, 510), (510, 417, 416, 306), (464, 367, 413, 465), (463, 366, 367, 464), (465, 413, 467, 490), (365, 386, 387, 415), (333, 368, 461, 334), (304, 521, 527, 310), (329, 415, 412, 328), (414, 389, 435, 434), (389, 410, 436, 435), (512, 437, 439, 513), (469, 433, 441, 470), (330, 365, 415, 329), (493, 446, 447, 494), (266, 347, 448, 447), (491, 468, 469, 492), (471, 448, 449, 472), (472, 449, 450, 473), (473, 450, 451, 474), (474, 451, 452, 475), (475, 452, 453, 476), (476, 453, 454, 477), (477, 454, 455, 478), (478, 455, 456, 479), (479, 456, 457, 480), (480, 457, 458, 481), (481, 458, 459, 482), (482, 459, 460, 483), (483, 460, 461, 484), (311, 462, 490, 491), (411, 466, 485, 368), (486, 463, 464, 487), (489, 466, 463, 486), (466, 489, 312, 485), (487, 464, 465, 488), (327, 468, 467, 328), (492, 469, 470, 495), (447, 448, 471, 494), (468, 491, 490, 467), (258, 493, 494, 265), (311, 491, 492, 432), (326, 471, 472, 325), (325, 472, 473, 324), (324, 473, 474, 323), (323, 474, 475, 322), (322, 475, 476, 321), (321, 476, 477, 320), (320, 477, 478, 319), (319, 478, 479, 318), (318, 479, 480, 317), (317, 480, 481, 316), (316, 481, 482, 315), (315, 482, 483, 314), (314, 483, 484, 313), (313, 484, 485, 312), (519, 486, 487, 517), (311, 518, 520, 462), (514, 489, 486, 519), (517, 487, 488, 515), (488, 462, 520, 515), (432, 492, 495, 443), (263, 496, 498, 291), (254, 497, 496, 263), (291, 498, 499, 292), (292, 499, 500, 293), (293, 500, 501, 294), (294, 501, 502, 295), (295, 502, 503, 296), (296, 503, 504, 297), (297, 504, 505, 298), (298, 505, 506, 299), (299, 506, 507, 300), (300, 507, 508, 301), (301, 508, 509, 302), (302, 509, 510, 303), (528, 306, 523, 305), (514, 522, 523, 516), (520, 525, 524, 515), (431, 512, 513, 445), (519, 304, 522, 514), (511, 525, 520, 518), (517, 521, 304, 519), (511, 518, 437, 512), (515, 524, 521, 517), (303, 510, 306, 528), (272, 307, 309, 271), (275, 308, 310, 274), (270, 526, 431, 430), (526, 270, 271, 309), (274, 310, 527, 273), (273, 527, 307, 272), (276, 305, 308, 275), (521, 524, 307, 527), (303, 528, 277, 278), (533, 534, 497, 254), (73, 531, 529, 195), (539, 138, 195, 529), (529, 531, 261, 257), (533, 254, 259, 532), (540, 542, 538, 537), (530, 260, 261, 531), (542, 543, 536, 538), (1, 57, 537, 72), (536, 535, 534, 30), (89, 538, 536, 30), (72, 537, 538, 89), (529, 257, 256, 539), (156, 61, 545, 546), (61, 214, 213, 545), (57, 156, 546, 541), (541, 552, 550, 540), (551, 548, 546, 545), (541, 546, 548, 552), (542, 547, 553, 543), (540, 550, 547, 542), (255, 497, 534, 535), (543, 553, 549, 544), (547, 550, 557, 554), (552, 47, 557, 550), (47, 123, 133, 557), (553, 556, 555, 549), (548, 551, 54, 5), (553, 547, 554, 556), (220, 62, 560, 563), (37, 63, 559, 565), (19, 11, 561, 564), (559, 63, 46, 562), (11, 37, 565, 561), (568, 573, 581, 576), (562, 46, 25, 558), (25, 220, 563, 558), (567, 566, 563, 560), (568, 569, 559, 562), (571, 570, 564, 561), (570, 567, 560, 564), (569, 572, 565, 559), (572, 571, 561, 565), (566, 573, 558, 563), (573, 568, 562, 558), (573, 566, 574, 581), (571, 572, 580, 579), (572, 569, 577, 580), (567, 570, 578, 575), (570, 571, 579, 578), (569, 568, 576, 577), (566, 567, 575, 574), (574, 575, 582, 581), (580, 577, 582, 579), (577, 576, 581, 582), (578, 579, 582, 575), (158, 235, 1277, 703), (1255, 160, 218, 1272), (154, 689, 1250, 151), (1252, 244, 139, 1242), (86, 152, 1243, 809), (583, 36, 748, 1259), (146, 1244, 689, 154), (22, 237, 131, 592), (1247, 147, 200, 1268), (141, 159, 1256, 1246), (147, 1247, 1272, 218), (162, 1257, 1244, 146), (163, 1248, 633, 145), (161, 630, 1248, 163), (584, 120, 115, 585), (591, 585, 115, 8), (122, 125, 588, 586), (139, 3, 887, 1242), (234, 135, 116, 597), (233, 591, 8, 165), (122, 586, 594, 206), (125, 245, 246, 588), (589, 590, 128, 134), (243, 596, 249, 247), (593, 589, 134, 219), (887, 3, 143, 1245), (1251, 45, 175, 1269), (703, 1310, 530, 158), (590, 173, 112, 128), (1271, 645, 149, 216), (624, 1243, 152, 164), (1245, 143, 140, 1249), (641, 1254, 155, 148), (1241, 624, 164, 153), (1255, 1241, 153, 160), (1268, 200, 141, 1246), (764, 227, 595, 747), (151, 1250, 1269, 175), (176, 814, 1257, 162), (107, 119, 587, 182), (641, 148, 244, 1252), (1254, 1271, 216, 155), (592, 131, 133, 106), (108, 593, 219, 121), (119, 206, 594, 587), (637, 118, 45, 1251), (1249, 140, 109, 866), (36, 583, 233, 165), (227, 234, 597, 595), (1277, 235, 149, 645), (173, 596, 243, 112), (132, 142, 120, 584), (260, 1278, 1279, 269), (270, 1280, 1281, 271), (903, 264, 290, 1292), (1292, 290, 289, 1038), (1037, 288, 287, 1291), (1291, 287, 286, 1290), (1290, 286, 285, 1036), (1035, 284, 283, 1289), (1289, 283, 282, 1288), (1288, 282, 281, 1287), (1287, 281, 280, 1034), (1033, 279, 278, 1286), (1286, 278, 277, 1032), (1032, 277, 276, 1285), (1285, 276, 275, 1284), (1284, 275, 274, 1283), (1283, 274, 273, 1031), (1031, 273, 272, 1282), (1282, 272, 271, 1281), (269, 1279, 1293, 390), (390, 1293, 1294, 391), (391, 1294, 1295, 392), (392, 1295, 1079, 393), (393, 1079, 1296, 394), (394, 1296, 1297, 395), (395, 1297, 1298, 396), (396, 1298, 1080, 397), (398, 1081, 1299, 399), (399, 1299, 1300, 400), (400, 1300, 1082, 401), (401, 1082, 1301, 402), (402, 1301, 1302, 403), (403, 1302, 1303, 404), (404, 1303, 1304, 405), (405, 1304, 1083, 406), (406, 1083, 1305, 407), (407, 1305, 1306, 408), (408, 1306, 1084, 409), (1307, 1097, 444, 445), (1280, 270, 430, 1092), (1307, 441, 440, 442), (410, 1085, 1308, 436), (441, 1307, 495, 470), (443, 495, 1307, 439), (438, 1309, 1307, 442), (436, 1308, 1309, 438), (1311, 532, 259, 901), (1310, 1278, 260, 530), (159, 532, 1311, 1256), (106, 136, 599, 592), (599, 600, 22, 592), (598, 600, 182, 587), (598, 601, 593, 108), (602, 601, 594, 586), (602, 603, 590, 589), (603, 604, 173, 590), (605, 596, 173, 604), (605, 606, 249, 596), (607, 606, 132, 584), (607, 584, 585, 608), (608, 585, 591, 609), (609, 610, 597, 116), (611, 610, 233, 583), (1326, 747, 595, 611), (1259, 1326, 611, 583), (595, 597, 610, 611), (591, 233, 610, 609), (113, 608, 609, 116), (111, 607, 608, 113), (111, 249, 606, 607), (49, 132, 606, 605), (49, 605, 604, 246), (588, 246, 604, 603), (586, 588, 603, 602), (589, 593, 601, 602), (587, 594, 601, 598), (108, 22, 600, 598), (136, 182, 600, 599), (77, 80, 617, 614), (81, 77, 614, 618), (75, 81, 618, 612), (76, 225, 619, 613), (79, 75, 612, 616), (225, 78, 615, 619), (80, 76, 613, 617), (78, 79, 616, 615), (617, 613, 620, 614), (612, 618, 614, 620), (615, 616, 612, 620), (613, 619, 615, 620), (660, 706, 1191, 1192), (642, 836, 639, 760), (768, 772, 839, 766), (823, 820, 733, 730), (897, 1151, 1207, 1202), (828, 822, 846, 844), (835, 659, 728, 891), (779, 864, 872, 880), (735, 830, 632, 734), (785, 812, 814, 648), (649, 637, 752, 865), (870, 861, 635, 650), (816, 815, 731, 732), (889, 891, 728, 736), (769, 696, 642, 762), (777, 754, 680, 737), (816, 732, 729, 824), (661, 829, 821, 664), (780, 785, 648, 633), (707, 713, 638, 623), (804, 802, 859, 858), (805, 803, 655, 857), (801, 804, 858, 860), (1151, 1104, 1213, 1207), (802, 805, 857, 859), (890, 717, 628, 892), (687, 1195, 1198, 1199), (847, 698, 838, 852), (697, 850, 842, 807), (625, 778, 746, 841), (817, 826, 825, 674), (682, 635, 861, 863), (793, 705, 1189, 1188), (742, 823, 730, 621), (691, 701, 719, 657), (853, 847, 671, 784), (668, 716, 891, 889), (799, 732, 731, 787), (778, 775, 673, 746), (820, 818, 665, 733), (657, 719, 763, 651), (844, 846, 813, 827), (768, 1215, 1212, 772), (650, 635, 682, 686), (631, 650, 686, 681), (803, 682, 863, 806), (639, 836, 669, 792), (830, 653, 658, 632), (716, 638, 690, 654), (658, 693, 647, 632), (695, 699, 848, 854), (622, 687, 791, 688), (720, 723, 704, 622), (669, 836, 838, 698), (736, 728, 830, 735), (695, 724, 701, 714), (783, 669, 698, 790), (672, 822, 664, 758), (678, 841, 746, 831), (714, 670, 699, 695), (713, 709, 690, 638), (895, 1197, 1213, 1104), (706, 660, 721, 722), (1201, 1194, 1193, 1202), (691, 710, 711, 640), (651, 656, 712, 708), (640, 711, 707, 623), (656, 690, 709, 712), (715, 662, 670, 714), (623, 638, 716, 715), (651, 763, 717, 656), (715, 716, 668, 662), (714, 701, 691, 640), (807, 700, 683, 810), (656, 717, 654, 690), (840, 869, 751, 646), (897, 1202, 1193, 894), (1214, 773, 772, 1212), (704, 723, 722, 721), (1214, 1213, 1197, 773), (688, 758, 720, 622), (706, 794, 1190, 1191), (788, 729, 732, 799), (718, 787, 731, 621), (795, 827, 729, 788), (769, 856, 849, 696), (728, 659, 653, 830), (842, 1209, 684, 845), (701, 724, 697, 719), (623, 715, 714, 640), (636, 667, 725, 727), (647, 636, 727, 726), (829, 776, 794, 706), (632, 647, 726, 734), (818, 817, 674, 665), (731, 815, 742, 621), (860, 890, 892, 801), (757, 771, 819, 739), (807, 842, 845, 700), (688, 791, 692, 644), (719, 810, 626, 763), (838, 696, 849, 852), (774, 625, 841, 702), (765, 761, 745, 743), (746, 673, 840, 831), (749, 631, 681, 685), (666, 865, 870, 800), (631, 800, 870, 650), (634, 764, 864, 779), (761, 646, 751, 770), (691, 657, 862, 710), (754, 749, 685, 680), (777, 867, 679, 767), (883, 884, 679, 867), (644, 672, 758, 688), (677, 757, 739, 627), (700, 756, 759, 683), (783, 882, 792, 669), (790, 698, 847, 853), (639, 878, 868, 760), (629, 646, 761, 765), (741, 779, 880, 663), (880, 872, 770, 751), (745, 761, 770, 750), (832, 839, 772, 773), (738, 771, 757, 768), (874, 876, 839, 832), (674, 825, 812, 785), (806, 863, 675, 811), (665, 674, 785, 780), (694, 676, 786, 789), (705, 877, 874, 832), (866, 634, 779, 741), (886, 629, 765, 885), (1096, 1171, 1103, 1307), (667, 694, 789, 781), (678, 878, 702, 841), (828, 661, 664, 822), (824, 729, 827, 813), (627, 739, 753, 684), (828, 844, 855, 782), (725, 667, 781, 797), (733, 665, 780, 798), (730, 733, 798, 796), (748, 649, 865, 666), (890, 860, 659, 835), (685, 681, 802, 804), (686, 682, 803, 805), (889, 736, 823, 742), (680, 685, 804, 801), (681, 686, 805, 802), (724, 851, 850, 697), (1203, 1209, 842, 850), (655, 803, 806, 676), (873, 877, 705, 793), (697, 807, 810, 719), (744, 760, 868, 881), (676, 806, 811, 786), (662, 668, 815, 816), (662, 816, 824, 670), (700, 845, 843, 756), (735, 734, 818, 820), (670, 824, 813, 699), (825, 725, 797, 812), (826, 727, 725, 825), (726, 727, 826, 817), (821, 722, 723, 720), (736, 735, 820, 823), (834, 643, 876, 874), (734, 726, 817, 818), (758, 664, 821, 720), (716, 654, 835, 891), (829, 706, 722, 821), (661, 837, 776, 829), (792, 702, 878, 639), (865, 752, 861, 870), (831, 840, 646, 629), (828, 782, 837, 661), (671, 834, 874, 877), (836, 642, 696, 838), (683, 759, 883, 833), (876, 643, 755, 875), (755, 643, 849, 856), (852, 849, 643, 834), (627, 1206, 1210, 677), (652, 875, 755, 740), (854, 848, 672, 644), (847, 852, 834, 671), (644, 692, 851, 854), (844, 827, 795, 855), (699, 813, 846, 848), (684, 753, 843, 845), (848, 846, 822, 672), (695, 854, 851, 724), (796, 718, 621, 730), (796, 630, 809, 718), (693, 1218, 1222, 647), (860, 858, 653, 659), (867, 777, 737, 879), (859, 857, 693, 658), (858, 859, 658, 653), (717, 890, 835, 654), (862, 657, 651, 708), (675, 863, 861, 752), (673, 663, 869, 840), (869, 663, 880, 751), (775, 741, 663, 673), (833, 883, 867, 879), (626, 628, 717, 763), (878, 678, 886, 868), (879, 737, 892, 628), (784, 671, 877, 873), (766, 839, 876, 875), (762, 642, 760, 744), (833, 879, 628, 626), (882, 774, 702, 792), (810, 683, 833, 626), (680, 801, 892, 737), (885, 765, 743, 888), (678, 831, 629, 886), (868, 886, 885, 881), (815, 668, 889, 742), (1104, 1105, 907, 895), (894, 902, 906, 897), (1154, 1156, 1078, 902), (906, 902, 1078, 967), (1155, 1154, 902, 894), (900, 908, 910, 899), (901, 903, 905, 898), (1152, 906, 967, 1129), (896, 909, 908, 900), (895, 907, 909, 896), (898, 905, 904, 893), (1126, 1127, 1089, 968), (968, 1089, 1090, 1063), (1029, 1061, 1063, 1030), (1058, 1029, 1030, 1059), (1142, 1143, 1009, 1119), (1084, 1058, 1059, 1085), (905, 931, 932, 904), (931, 930, 933, 932), (930, 929, 934, 933), (929, 928, 935, 934), (928, 927, 936, 935), (927, 926, 937, 936), (926, 925, 938, 937), (925, 924, 939, 938), (924, 923, 940, 939), (923, 922, 941, 940), (922, 921, 942, 941), (921, 920, 943, 942), (920, 919, 944, 943), (918, 917, 946, 1186), (1182, 948, 950, 1183), (1180, 949, 951, 945), (1181, 946, 949, 1180), (947, 1181, 1174, 1065), (1169, 1183, 950, 1184), (1086, 1102, 1103, 1087), (1106, 1107, 987, 988), (1107, 1108, 986, 987), (1108, 1109, 985, 986), (1109, 1110, 984, 985), (1110, 1111, 983, 984), (1111, 1112, 982, 983), (1112, 1113, 981, 982), (1113, 1114, 980, 981), (1114, 1115, 979, 980), (1115, 1116, 978, 979), (1116, 1117, 977, 978), (1117, 1118, 976, 977), (1118, 1119, 975, 976), (1009, 1060, 973, 974), (1060, 1007, 972, 973), (1007, 1008, 971, 972), (1008, 1062, 970, 971), (1062, 1125, 969, 970), (1148, 1123, 1146, 1120), (907, 988, 989, 909), (988, 987, 990, 989), (987, 986, 991, 990), (986, 985, 992, 991), (985, 984, 993, 992), (984, 983, 994, 993), (983, 982, 995, 994), (982, 981, 996, 995), (981, 980, 997, 996), (980, 979, 998, 997), (979, 978, 999, 998), (978, 977, 1000, 999), (977, 976, 1001, 1000), (976, 975, 1002, 1001), (975, 974, 1003, 1002), (974, 973, 1004, 1003), (973, 972, 1005, 1004), (972, 971, 1006, 1005), (1064, 1061, 1029, 1028), (1124, 1121, 1007, 1060), (1089, 1099, 1098, 1090), (909, 989, 1010, 908), (989, 990, 1011, 1010), (990, 991, 1012, 1011), (991, 992, 1013, 1012), (992, 993, 1014, 1013), (993, 994, 1015, 1014), (994, 995, 1016, 1015), (995, 996, 1017, 1016), (996, 997, 1018, 1017), (997, 998, 1019, 1018), (998, 999, 1020, 1019), (999, 1000, 1021, 1020), (1000, 1001, 1022, 1021), (1001, 1002, 1023, 1022), (1002, 1003, 1024, 1023), (1003, 1004, 1025, 1024), (1004, 1005, 1026, 1025), (1005, 1006, 1027, 1026), (1174, 1172, 1147, 953), (1061, 969, 968, 1063), (1090, 1098, 1100, 1091), (1038, 1037, 929, 930), (1036, 1035, 925, 926), (1034, 1033, 920, 921), (1092, 1097, 1102, 1086), (908, 1010, 1039, 910), (1010, 1011, 1040, 1039), (1011, 1012, 1041, 1040), (1012, 1013, 1042, 1041), (1013, 1014, 1043, 1042), (1014, 1015, 1044, 1043), (1015, 1016, 1045, 1044), (1016, 1017, 1046, 1045), (1017, 1018, 1047, 1046), (1018, 1019, 1048, 1047), (1019, 1020, 1049, 1048), (1020, 1021, 1050, 1049), (1021, 1022, 1051, 1050), (1022, 1023, 1052, 1051), (1023, 1024, 1053, 1052), (1024, 1025, 1054, 1053), (1025, 1026, 1055, 1054), (1026, 1027, 1056, 1055), (1027, 1028, 1057, 1056), (1028, 1029, 1058, 1057), (1091, 1100, 1095, 1093), (1078, 1077, 966, 967), (1077, 1076, 965, 966), (1076, 1075, 964, 965), (1075, 1074, 963, 964), (1074, 1073, 962, 963), (1073, 1072, 961, 962), (1072, 1071, 960, 961), (1071, 1070, 959, 960), (1070, 1069, 958, 959), (1069, 1068, 957, 958), (1068, 1067, 956, 957), (1067, 1066, 955, 956), (1066, 1065, 954, 955), (1176, 1094, 1088, 952), (953, 954, 1065, 1174), (1046, 1047, 1081, 1080), (1094, 1096, 1101, 1088), (1169, 1184, 1087, 1170), (1156, 1157, 1077, 1078), (1157, 1158, 1076, 1077), (1158, 1159, 1075, 1076), (1159, 1160, 1074, 1075), (1160, 1161, 1073, 1074), (1161, 1162, 1072, 1073), (1162, 1163, 1071, 1072), (1163, 1164, 1070, 1071), (1164, 1165, 1069, 1070), (1165, 1166, 1068, 1069), (1166, 1167, 1067, 1068), (1167, 1168, 1066, 1067), (1168, 947, 1065, 1066), (1122, 1123, 1062, 1008), (1121, 1122, 1008, 1007), (1123, 1148, 1125, 1062), (1006, 1064, 1028, 1027), (974, 975, 1119, 1009), (945, 951, 1185, 1179), (970, 969, 1061, 1064), (1063, 1090, 1091, 1030), (1030, 1091, 1093, 1059), (1170, 1171, 1096, 1094), (1127, 1128, 1099, 1089), (971, 970, 1064, 1006), (1151, 1152, 1105, 1104), (907, 1105, 1106, 988), (1149, 1150, 1127, 1126), (1129, 1130, 1107, 1106), (1130, 1131, 1108, 1107), (1131, 1132, 1109, 1108), (1132, 1133, 1110, 1109), (1133, 1134, 1111, 1110), (1134, 1135, 1112, 1111), (1135, 1136, 1113, 1112), (1136, 1137, 1114, 1113), (1137, 1138, 1115, 1114), (1138, 1139, 1116, 1115), (1139, 1140, 1117, 1116), (1140, 1141, 1118, 1117), (1141, 1142, 1119, 1118), (952, 1149, 1148, 1120), (1060, 1009, 1143, 1124), (1144, 1145, 1122, 1121), (1147, 1144, 1121, 1124), (1124, 1143, 953, 1147), (1145, 1146, 1123, 1122), (968, 969, 1125, 1126), (1150, 1153, 1128, 1127), (1105, 1152, 1129, 1106), (1126, 1125, 1148, 1149), (897, 906, 1152, 1151), (952, 1088, 1150, 1149), (967, 966, 1130, 1129), (966, 965, 1131, 1130), (965, 964, 1132, 1131), (964, 963, 1133, 1132), (963, 962, 1134, 1133), (962, 961, 1135, 1134), (961, 960, 1136, 1135), (960, 959, 1137, 1136), (959, 958, 1138, 1137), (958, 957, 1139, 1138), (957, 956, 1140, 1139), (956, 955, 1141, 1140), (955, 954, 1142, 1141), (954, 953, 1143, 1142), (1177, 1175, 1145, 1144), (952, 1120, 1178, 1176), (1172, 1177, 1144, 1147), (1175, 1173, 1146, 1145), (1146, 1173, 1178, 1120), (1088, 1101, 1153, 1150), (904, 932, 1156, 1154), (893, 904, 1154, 1155), (932, 933, 1157, 1156), (933, 934, 1158, 1157), (934, 935, 1159, 1158), (935, 936, 1160, 1159), (936, 937, 1161, 1160), (937, 938, 1162, 1161), (938, 939, 1163, 1162), (939, 940, 1164, 1163), (940, 941, 1165, 1164), (941, 942, 1166, 1165), (942, 943, 1167, 1166), (943, 944, 1168, 1167), (1186, 946, 1181, 947), (1172, 1174, 1181, 1180), (1178, 1173, 1182, 1183), (1087, 1103, 1171, 1170), (1177, 1172, 1180, 945), (1169, 1176, 1178, 1183), (1175, 1177, 945, 1179), (1169, 1170, 1094, 1176), (1173, 1175, 1179, 1182), (944, 1186, 947, 1168), (913, 912, 950, 948), (916, 915, 951, 949), (911, 1086, 1087, 1184), (1184, 950, 912, 911), (915, 914, 1185, 951), (914, 913, 948, 1185), (917, 916, 949, 946), (1179, 1185, 948, 1182), (944, 919, 918, 1186), (1191, 893, 1155, 1192), (705, 832, 1187, 1189), (1197, 1187, 832, 773), (1187, 896, 900, 1189), (1191, 1190, 898, 893), (1198, 1195, 1196, 1200), (1188, 1189, 900, 899), (1200, 1196, 1194, 1201), (622, 704, 1195, 687), (1194, 660, 1192, 1193), (721, 660, 1194, 1196), (704, 721, 1196, 1195), (1187, 1197, 895, 896), (791, 1204, 1203, 692), (692, 1203, 850, 851), (687, 1199, 1204, 791), (1199, 1198, 1208, 1210), (1209, 1203, 1204, 1206), (1199, 1210, 1206, 1204), (1200, 1201, 1211, 1205), (1198, 1200, 1205, 1208), (894, 1193, 1192, 1155), (1201, 1202, 1207, 1211), (1205, 1212, 1215, 1208), (1210, 1208, 1215, 677), (677, 1215, 768, 757), (1211, 1207, 1213, 1214), (1206, 627, 684, 1209), (1211, 1214, 1212, 1205), (857, 1221, 1218, 693), (667, 1223, 1217, 694), (647, 1222, 1219, 636), (1217, 1220, 676, 694), (636, 1219, 1223, 667), (1226, 1234, 1239, 1231), (1220, 1216, 655, 676), (655, 1216, 1221, 857), (1225, 1218, 1221, 1224), (1226, 1220, 1217, 1227), (1229, 1219, 1222, 1228), (1228, 1222, 1218, 1225), (1227, 1217, 1223, 1230), (1230, 1223, 1219, 1229), (1224, 1221, 1216, 1231), (1231, 1216, 1220, 1226), (1231, 1239, 1232, 1224), (1229, 1237, 1238, 1230), (1230, 1238, 1235, 1227), (1225, 1233, 1236, 1228), (1228, 1236, 1237, 1229), (1227, 1235, 1234, 1226), (1224, 1232, 1233, 1225), (1232, 1239, 1240, 1233), (1238, 1237, 1240, 1235), (1235, 1240, 1239, 1234), (1236, 1233, 1240, 1237), (793, 703, 1277, 873), (1255, 1272, 855, 795), (789, 786, 1250, 689), (1252, 1242, 774, 882), (718, 809, 1243, 787), (1253, 1259, 748, 666), (781, 789, 689, 1244), (652, 1267, 766, 875), (1247, 1268, 837, 782), (776, 1246, 1256, 794), (782, 855, 1272, 1247), (797, 781, 1244, 1257), (798, 780, 633, 1248), (796, 798, 1248, 630), (1258, 1260, 749, 754), (1266, 631, 749, 1260), (756, 1261, 1263, 759), (774, 1242, 887, 625), (872, 1276, 750, 770), (871, 800, 631, 1266), (756, 843, 1273, 1261), (759, 1263, 884, 883), (1264, 769, 762, 1265), (881, 885, 888, 1275), (1270, 856, 769, 1264), (887, 1245, 778, 625), (1251, 1269, 811, 675), (703, 793, 1188, 1310), (1265, 762, 744, 808), (1271, 853, 784, 645), (624, 799, 787, 1243), (1245, 1249, 775, 778), (641, 783, 790, 1254), (1241, 788, 799, 624), (1255, 795, 788, 1241), (1268, 1246, 776, 837), (764, 747, 1274, 864), (786, 811, 1269, 1250), (812, 797, 1257, 814), (739, 819, 1262, 753), (641, 1252, 882, 783), (1254, 790, 853, 1271), (1267, 738, 768, 766), (740, 755, 856, 1270), (753, 1262, 1273, 843), (637, 1251, 675, 752), (1249, 866, 741, 775), (666, 800, 871, 1253), (864, 1274, 1276, 872), (1277, 645, 784, 873), (808, 744, 881, 1275), (767, 1258, 754, 777), (899, 910, 1279, 1278), (911, 912, 1281, 1280), (903, 1292, 931, 905), (1292, 1038, 930, 931), (1037, 1291, 928, 929), (1291, 1290, 927, 928), (1290, 1036, 926, 927), (1035, 1289, 924, 925), (1289, 1288, 923, 924), (1288, 1287, 922, 923), (1287, 1034, 921, 922), (1033, 1286, 919, 920), (1286, 1032, 918, 919), (1032, 1285, 917, 918), (1285, 1284, 916, 917), (1284, 1283, 915, 916), (1283, 1031, 914, 915), (1031, 1282, 913, 914), (1282, 1281, 912, 913), (910, 1039, 1293, 1279), (1039, 1040, 1294, 1293), (1040, 1041, 1295, 1294), (1041, 1042, 1079, 1295), (1042, 1043, 1296, 1079), (1043, 1044, 1297, 1296), (1044, 1045, 1298, 1297), (1045, 1046, 1080, 1298), (1047, 1048, 1299, 1081), (1048, 1049, 1300, 1299), (1049, 1050, 1082, 1300), (1050, 1051, 1301, 1082), (1051, 1052, 1302, 1301), (1052, 1053, 1303, 1302), (1053, 1054, 1304, 1303), (1054, 1055, 1083, 1304), (1055, 1056, 1305, 1083), (1056, 1057, 1306, 1305), (1057, 1058, 1084, 1306), (1307, 1103, 1102, 1097), (1280, 1092, 1086, 911), (1307, 1100, 1098, 1099), (1059, 1093, 1308, 1085), (1099, 1128, 1153, 1307), (1101, 1096, 1307, 1153), (1095, 1100, 1307, 1309), (1093, 1095, 1309, 1308), (1311, 901, 898, 1190), (1310, 1188, 899, 1278), (794, 1256, 1311, 1190), (738, 1267, 1313, 771), (1313, 1267, 652, 1314), (1312, 1262, 819, 1314), (1312, 740, 1270, 1315), (1316, 1261, 1273, 1315), (1316, 1264, 1265, 1317), (1317, 1265, 808, 1318), (1319, 1318, 808, 1275), (1319, 1275, 888, 1320), (1321, 1258, 767, 1320), (1321, 1322, 1260, 1258), (1322, 1323, 1266, 1260), (1323, 750, 1276, 1324), (1325, 1253, 871, 1324), (1326, 1325, 1274, 747), (1259, 1253, 1325, 1326), (1274, 1325, 1324, 1276), (1266, 1323, 1324, 871), (745, 750, 1323, 1322), (743, 745, 1322, 1321), (743, 1321, 1320, 888), (679, 1319, 1320, 767), (679, 884, 1318, 1319), (1263, 1317, 1318, 884), (1261, 1316, 1317, 1263), (1264, 1316, 1315, 1270), (1262, 1312, 1315, 1273), (740, 1312, 1314, 652), (771, 1313, 1314, 819), (709, 1329, 1332, 712), (713, 1333, 1329, 709), (707, 1327, 1333, 713), (708, 1328, 1334, 862), (711, 1331, 1327, 707), (862, 1334, 1330, 710), (712, 1332, 1328, 708), (710, 1330, 1331, 711), (1332, 1329, 1335, 1328), (1327, 1335, 1329, 1333), (1330, 1335, 1327, 1331), (1328, 1335, 1330, 1334)])
me_python.polygons.foreach_set('use_smooth', [True] * 1334)
me_python.polygons.foreach_set('material_index', [0, 0, 0, 0, 0, 0, 0, 0, 0, 0, 0, 0, 0, 0, 0, 0, 0, 0, 0, 0, 0, 0, 0, 0, 0, 0, 0, 0, 0, 0, 0, 0, 0, 0, 0, 0, 0, 0, 0, 0, 0, 0, 0, 0, 0, 0, 0, 0, 0, 0, 0, 0, 0, 0, 0, 0, 0, 0, 0, 0, 0, 0, 0, 0, 0, 0, 0, 0, 0, 0, 0, 0, 0, 0, 0, 0, 0, 0, 0, 0, 0, 0, 0, 0, 0, 0, 0, 0, 0, 0, 0, 0, 0, 0, 0, 0, 0, 0, 0, 0, 0, 0, 0, 0, 0, 0, 0, 0, 0, 0, 0, 0, 0, 0, 0, 0, 0, 0, 0, 0, 0, 0, 0, 0, 0, 0, 0, 0, 0, 0, 0, 0, 0, 0, 0, 0, 0, 0, 0, 0, 0, 0, 0, 0, 0, 0, 0, 0, 0, 0, 0, 0, 0, 0, 0, 0, 0, 0, 0, 0, 0, 0, 0, 0, 0, 0, 0, 0, 0, 0, 0, 0, 0, 0, 0, 0, 0, 0, 0, 0, 0, 0, 0, 0, 0, 0, 0, 0, 0, 0, 0, 0, 0, 0, 0, 0, 0, 0, 0, 0, 0, 0, 0, 0, 0, 0, 0, 0, 0, 0, 0, 0, 0, 0, 0, 0, 0, 0, 0, 0, 0, 0, 0, 0, 0, 0, 0, 0, 0, 0, 0, 0, 0, 0, 0, 0, 0, 0, 0, 0, 0, 0, 0, 0, 0, 0, 0, 0, 0, 0, 0, 0, 0, 0, 0, 0, 0, 0, 0, 0, 0, 0, 0, 0, 0, 0, 0, 0, 0, 0, 0, 0, 0, 0, 0, 0, 0, 0, 0, 0, 0, 0, 0, 0, 0, 0, 0, 0, 0, 0, 0, 0, 0, 0, 0, 0, 0, 0, 0, 0, 0, 0, 0, 0, 0, 0, 0, 0, 0, 0, 0, 0, 0, 0, 0, 0, 0, 0, 0, 0, 0, 0, 0, 0, 0, 0, 0, 0, 0, 0, 0, 0, 0, 0, 0, 0, 0, 0, 0, 0, 0, 0, 0, 0, 0, 0, 0, 0, 0, 0, 0, 0, 0, 0, 0, 0, 0, 0, 0, 0, 0, 0, 0, 0, 0, 0, 0, 0, 0, 0, 0, 0, 0, 0, 0, 0, 0, 0, 0, 0, 0, 0, 0, 0, 0, 0, 0, 0, 0, 0, 0, 0, 0, 0, 0, 0, 0, 0, 0, 0, 0, 0, 0, 0, 0, 0, 0, 0, 0, 0, 0, 0, 0, 0, 0, 0, 0, 0, 0, 0, 0, 0, 0, 0, 0, 0, 0, 0, 0, 0, 0, 0, 0, 0, 0, 0, 0, 0, 0, 0, 0, 0, 0, 0, 0, 0, 0, 0, 0, 0, 0, 0, 0, 0, 0, 0, 0, 0, 0, 0, 0, 0, 0, 0, 0, 0, 0, 0, 0, 0, 0, 0, 0, 0, 0, 0, 0, 0, 0, 0, 0, 0, 0, 0, 0, 0, 0, 0, 0, 0, 0, 0, 0, 0, 0, 0, 0, 0, 0, 0, 0, 0, 0, 0, 0, 0, 0, 0, 0, 0, 0, 0, 0, 0, 0, 0, 0, 0, 0, 0, 0, 0, 0, 0, 0, 0, 0, 0, 0, 0, 0, 0, 0, 0, 0, 0, 0, 0, 0, 0, 0, 0, 0, 0, 0, 0, 0, 0, 0, 0, 0, 0, 0, 0, 0, 0, 0, 0, 0, 0, 0, 0, 0, 0, 0, 0, 0, 0, 0, 0, 0, 0, 0, 0, 0, 0, 0, 0, 0, 0, 0, 0, 0, 0, 0, 0, 0, 0, 0, 0, 0, 0, 0, 0, 0, 0, 0, 0, 0, 0, 0, 0, 0, 0, 0, 0, 0, 0, 0, 0, 0, 0, 0, 0, 0, 0, 0, 0, 0, 0, 0, 0, 0, 0, 0, 0, 1, 1, 1, 1, 1, 1, 1, 1, 1, 1, 1, 1, 1, 1, 1, 1, 1, 1, 1, 1, 1, 1, 1, 1, 1, 1, 1, 1, 1, 0, 0, 0, 0, 0, 0, 0, 0, 0, 0, 0, 0, 0, 0, 0, 0, 0, 0, 0, 0, 0, 0, 0, 0, 0, 0, 0, 0, 0, 0, 0, 0, 0, 0, 0, 0, 0, 0, 0, 0, 0, 0, 0, 0, 0, 0, 0, 0, 0, 0, 0, 0, 0, 0, 0, 0, 0, 0, 0, 0, 0, 0, 0, 0, 0, 0, 0, 0, 0, 0, 0, 0, 0, 0, 0, 0, 0, 0, 0, 0, 0, 0, 0, 0, 0, 0, 0, 0, 0, 0, 0, 0, 0, 0, 0, 0, 0, 0, 0, 0, 0, 0, 0, 0, 0, 0, 0, 0, 0, 0, 0, 0, 0, 0, 0, 0, 0, 0, 0, 0, 0, 0, 0, 0, 0, 0, 0, 0, 0, 0, 0, 0, 0, 0, 0, 0, 0, 0, 0, 0, 0, 0, 0, 0, 0, 0, 0, 0, 0, 0, 0, 0, 0, 0, 0, 0, 0, 0, 0, 0, 0, 0, 0, 0, 0, 0, 0, 0, 0, 0, 0, 0, 0, 0, 0, 0, 0, 0, 0, 0, 0, 0, 0, 0, 0, 0, 0, 0, 0, 0, 0, 0, 0, 0, 0, 0, 0, 0, 0, 0, 0, 0, 0, 0, 0, 0, 0, 0, 0, 0, 0, 0, 0, 0, 0, 0, 0, 0, 0, 0, 0, 0, 0, 0, 0, 0, 0, 0, 0, 0, 0, 0, 0, 0, 0, 0, 0, 0, 0, 0, 0, 0, 0, 0, 0, 0, 0, 0, 0, 0, 0, 0, 0, 0, 0, 0, 0, 0, 0, 0, 0, 0, 0, 0, 0, 0, 0, 0, 0, 0, 0, 0, 0, 0, 0, 0, 0, 0, 0, 0, 0, 0, 0, 0, 0, 0, 0, 0, 0, 0, 0, 0, 0, 0, 0, 0, 0, 0, 0, 0, 0, 0, 0, 0, 0, 0, 0, 0, 0, 0, 0, 0, 0, 0, 0, 0, 0, 0, 0, 0, 0, 0, 0, 0, 0, 0, 0, 0, 0, 0, 0, 0, 0, 0, 0, 0, 0, 0, 0, 0, 0, 0, 0, 0, 0, 0, 0, 0, 0, 0, 0, 0, 0, 0, 0, 0, 0, 0, 0, 0, 0, 0, 0, 0, 0, 0, 0, 0, 0, 0, 0, 0, 0, 0, 0, 0, 0, 0, 0, 0, 0, 0, 0, 0, 0, 0, 0, 0, 0, 0, 0, 0, 0, 0, 0, 0, 0, 0, 0, 0, 0, 0, 0, 0, 0, 0, 0, 0, 0, 0, 0, 0, 0, 0, 0, 0, 0, 0, 0, 0, 0, 0, 0, 0, 0, 0, 0, 0, 0, 0, 0, 0, 0, 0, 0, 0, 0, 0, 0, 0, 0, 0, 0, 0, 0, 0, 0, 0, 0, 0, 0, 0, 0, 0, 0, 0, 0, 0, 0, 0, 0, 0, 0, 0, 0, 0, 0, 0, 0, 0, 0, 0, 0, 0, 0, 0, 0, 0, 0, 0, 0, 0, 0, 0, 0, 0, 0, 0, 0, 0, 0, 0, 0, 0, 0, 0, 0, 0, 0, 0, 0, 0, 0, 0, 0, 0, 0, 0, 0, 0, 0, 0, 0, 0, 0, 0, 0, 0, 0, 0, 0, 0, 0, 0, 0, 0, 0, 0, 0, 0, 0, 0, 0, 0, 0, 0, 0, 0, 0, 0, 0, 0, 0, 0, 0, 0, 0, 0, 0, 0, 0, 0, 0, 0, 0, 0, 0, 0, 0, 0, 0, 0, 0, 0, 0, 0, 0, 0, 0, 0, 0, 0, 0, 0, 0, 0, 0, 0, 0, 0, 0, 0, 0, 0, 0, 0, 0, 0, 0, 0, 0, 0, 0, 0, 0, 0, 0, 0, 0, 0, 0, 0, 0, 0, 0, 0, 0, 0, 0, 0, 0, 0, 0, 0, 0, 0, 0, 0, 0, 0, 0, 0, 0, 0, 0, 0, 0, 0, 0, 0, 0, 0, 0, 0, 0, 0, 0, 0, 1, 1, 1, 1, 1, 1, 1, 1, 1, 1, 1, 1, 1, 1, 1, 1, 1, 1, 1, 1, 1, 1, 1, 1, 1, 1, 1, 1, 1, 0, 0, 0, 0, 0, 0, 0, 0, 0, 0, 0, 0])
me_python.materials.append(mat_body)
me_python.materials.append(mat_teeth)
me_python.use_remesh_preserve_volume = False
me_python.use_remesh_preserve_attributes = False
me_python.use_mirror_vertex_groups = False
me_python.update()
me_eye = bpy.data.meshes.new('eye')
me_eye.from_pydata([(0.01964, -0.007695, 0.01217), (0.01363, -0.00589, 0.01931), (0.005541, -0.003188, 0.0235), (-0.003389, 9.724e-10, 0.02412), (-0.0118, 0.003188, 0.02106), (-0.01842, 0.00589, 0.0148), (-0.02223, 0.007695, 0.006287), (0.02095, -0.004344, 0.01164), (0.01604, 0.0003028, 0.01832), (0.008696, 0.004904, 0.02221), (2.514e-05, 0.008758, 0.02272), (-0.008649, 0.01128, 0.01978), (-0.01601, 0.01208, 0.01382), (-0.02093, 0.01105, 0.005754), (0.02225, -0.001503, 0.009782), (0.01845, 0.005553, 0.01489), (0.01185, 0.01176, 0.01773), (0.003436, 0.01618, 0.01787), (-0.005498, 0.01814, 0.01529), (-0.0136, 0.01733, 0.01039), (-0.01962, 0.01389, 0.003897), (-0.02266, 0.008329, -0.003185), (0.02336, 0.0003957, 0.006884), (0.0205, 0.009061, 0.009535), (0.01451, 0.01635, 0.01073), (0.006323, 0.02114, 0.0103), (-0.00283, 0.02272, 0.008297), (-0.01155, 0.02084, 0.005031), (-0.01852, 0.01579, 0.0009991), (0.02409, 0.001062, 0.003386), (0.02186, 0.01029, 0.003072), (0.01629, 0.01796, 0.00229), (0.008248, 0.02288, 0.001159), (-0.001052, 0.02433, -0.0001478), (-0.01019, 0.02207, -0.001432), (-0.01778, 0.01645, -0.002499), (0.02435, 0.0003957, -0.0001794), (0.02233, 0.009061, -0.003517), (0.01691, 0.01635, -0.006318), (0.008918, 0.02114, -0.008158), (-0.0004337, 0.02272, -0.008756), (-0.009719, 0.02084, -0.008021), (-0.01752, 0.01579, -0.006064), (0.02266, -0.008329, 0.003185), (0.02409, -0.001503, -0.00327), (0.02184, 0.005553, -0.009227), (0.01628, 0.01176, -0.01378), (0.008229, 0.01618, -0.01623), (-0.00107, 0.01814, -0.01622), (-0.01021, 0.01733, -0.01373), (-0.01779, 0.01389, -0.009155), (0.02334, -0.004344, -0.005414), (0.02047, 0.0003028, -0.01319), (0.01448, 0.004904, -0.01896), (0.006288, 0.008758, -0.02184), (-0.002863, 0.01128, -0.02139), (-0.01158, 0.01208, -0.01769), (-0.01853, 0.01105, -0.0113), (0.02223, -0.007695, -0.006287), (0.01842, -0.00589, -0.0148), (0.0118, -0.003188, -0.02106), (0.003389, -7.705e-09, -0.02412), (-0.005541, 0.003188, -0.0235), (-0.01363, 0.00589, -0.01931), (-0.01964, 0.007695, -0.01217), (0.02093, -0.01105, -0.005754), (0.01601, -0.01208, -0.01382), (0.008649, -0.01128, -0.01978), (-2.515e-05, -0.008758, -0.02272), (-0.008696, -0.004904, -0.02221), (-0.01604, -0.0003028, -0.01832), (-0.02095, 0.004344, -0.01164), (0.01962, -0.01389, -0.003897), (0.0136, -0.01733, -0.01039), (0.005498, -0.01814, -0.01529), (-0.003436, -0.01618, -0.01787), (-0.01185, -0.01176, -0.01773), (-0.01845, -0.005553, -0.01489), (-0.02225, 0.001503, -0.009782), (0.01852, -0.01579, -0.0009991), (0.01155, -0.02084, -0.005031), (0.00283, -0.02272, -0.008297), (-0.006323, -0.02114, -0.0103), (-0.01451, -0.01635, -0.01073), (-0.0205, -0.009061, -0.009535), (-0.02336, -0.0003957, -0.006884), (0.01778, -0.01645, 0.002499), (0.01019, -0.02207, 0.001432), (0.001052, -0.02433, 0.0001479), (-0.008248, -0.02288, -0.001159), (-0.01629, -0.01796, -0.00229), (-0.02186, -0.01029, -0.003072), (-0.02409, -0.001062, -0.003386), (0.01752, -0.01579, 0.006064), (0.009719, -0.02084, 0.008021), (0.0004337, -0.02272, 0.008756), (-0.008918, -0.02114, 0.008158), (-0.01691, -0.01635, 0.006318), (-0.02233, -0.009061, 0.003517), (-0.02435, -0.0003956, 0.0001794), (0.01779, -0.01389, 0.009155), (0.01021, -0.01733, 0.01373), (0.00107, -0.01814, 0.01622), (-0.008229, -0.01618, 0.01623), (-0.01628, -0.01176, 0.01378), (-0.02184, -0.005553, 0.009227), (-0.02409, 0.001503, 0.00327), (0.01853, -0.01105, 0.0113), (0.01158, -0.01208, 0.01769), (0.002863, -0.01128, 0.02139), (-0.006288, -0.008758, 0.02184), (-0.01448, -0.004904, 0.01896), (-0.02047, -0.0003028, 0.01319), (-0.02334, 0.004344, 0.005414)], [], [(2, 1, 8, 9), (0, 43, 7), (21, 6, 13), (5, 4, 11, 12), (3, 2, 9, 10), (1, 0, 7, 8), (6, 5, 12, 13), (4, 3, 10, 11), (12, 11, 18, 19), (10, 9, 16, 17), (8, 7, 14, 15), (13, 12, 19, 20), (11, 10, 17, 18), (9, 8, 15, 16), (7, 43, 14), (21, 13, 20), (20, 19, 27, 28), (18, 17, 25, 26), (16, 15, 23, 24), (14, 43, 22), (21, 20, 28), (19, 18, 26, 27), (17, 16, 24, 25), (15, 14, 22, 23), (26, 25, 32, 33), (24, 23, 30, 31), (22, 43, 29), (21, 28, 35), (27, 26, 33, 34), (25, 24, 31, 32), (23, 22, 29, 30), (28, 27, 34, 35), (21, 35, 42), (34, 33, 40, 41), (32, 31, 38, 39), (30, 29, 36, 37), (35, 34, 41, 42), (33, 32, 39, 40), (31, 30, 37, 38), (29, 43, 36), (39, 38, 46, 47), (37, 36, 44, 45), (42, 41, 49, 50), (40, 39, 47, 48), (38, 37, 45, 46), (36, 43, 44), (21, 42, 50), (41, 40, 48, 49), (50, 49, 56, 57), (48, 47, 54, 55), (46, 45, 52, 53), (44, 43, 51), (21, 50, 57), (49, 48, 55, 56), (47, 46, 53, 54), (45, 44, 51, 52), (53, 52, 59, 60), (51, 43, 58), (21, 57, 64), (56, 55, 62, 63), (54, 53, 60, 61), (52, 51, 58, 59), (57, 56, 63, 64), (55, 54, 61, 62), (21, 64, 71), (63, 62, 69, 70), (61, 60, 67, 68), (59, 58, 65, 66), (64, 63, 70, 71), (62, 61, 68, 69), (60, 59, 66, 67), (58, 43, 65), (66, 65, 72, 73), (71, 70, 77, 78), (69, 68, 75, 76), (67, 66, 73, 74), (65, 43, 72), (21, 71, 78), (70, 69, 76, 77), (68, 67, 74, 75), (78, 77, 84, 85), (76, 75, 82, 83), (74, 73, 80, 81), (72, 43, 79), (21, 78, 85), (77, 76, 83, 84), (75, 74, 81, 82), (73, 72, 79, 80), (79, 43, 86), (21, 85, 92), (84, 83, 90, 91), (82, 81, 88, 89), (80, 79, 86, 87), (85, 84, 91, 92), (83, 82, 89, 90), (81, 80, 87, 88), (91, 90, 97, 98), (89, 88, 95, 96), (87, 86, 93, 94), (92, 91, 98, 99), (90, 89, 96, 97), (88, 87, 94, 95), (86, 43, 93), (21, 92, 99), (99, 98, 105, 106), (97, 96, 103, 104), (95, 94, 101, 102), (93, 43, 100), (21, 99, 106), (98, 97, 104, 105), (96, 95, 102, 103), (94, 93, 100, 101), (104, 103, 110, 111), (102, 101, 108, 109), (100, 43, 107), (21, 106, 113), (105, 104, 111, 112), (103, 102, 109, 110), (101, 100, 107, 108), (106, 105, 112, 113), (21, 113, 6), (112, 111, 4, 5), (110, 109, 2, 3), (108, 107, 0, 1), (113, 112, 5, 6), (111, 110, 3, 4), (109, 108, 1, 2), (107, 43, 0)])
me_eye.polygons.foreach_set('use_smooth', [True] * 128)
me_eye.polygons.foreach_set('material_index', [0, 1, 0, 0, 0, 0, 0, 0, 0, 0, 0, 0, 0, 0, 1, 0, 0, 0, 0, 1, 0, 0, 0, 0, 0, 0, 1, 0, 0, 0, 0, 0, 0, 0, 0, 0, 0, 0, 0, 1, 0, 0, 0, 0, 0, 1, 0, 0, 0, 0, 0, 1, 0, 0, 0, 0, 0, 1, 0, 0, 0, 0, 0, 0, 0, 0, 0, 0, 0, 0, 0, 1, 0, 0, 0, 0, 1, 0, 0, 0, 0, 0, 0, 1, 0, 0, 0, 0, 1, 0, 0, 0, 0, 0, 0, 0, 0, 0, 0, 0, 0, 0, 1, 0, 0, 0, 0, 1, 0, 0, 0, 0, 0, 0, 1, 0, 0, 0, 0, 0, 0, 0, 0, 0, 0, 0, 0, 1])
me_eye.materials.append(mat_eyes_iris)
me_eye.materials.append(mat_eyes_pupil)
me_eye.use_remesh_preserve_volume = False
me_eye.use_remesh_preserve_attributes = False
me_eye.use_mirror_vertex_groups = False
me_eye.update()

# ---- objects
ob_python = bpy.data.objects.new('python', me_python)
ob_eye = bpy.data.objects.new('eye', me_eye)

# ---- transforms, parenting, visibility, modifiers, constraints
ob_python.location = (0.0, 0.0, 0.0)
ob_python.lineart.crease_threshold = 0.0
_m = ob_python.modifiers.new('Subsurf', 'SUBSURF')
_m.uv_smooth = 'PRESERVE_CORNERS'
_m.quality = 2
_m.levels = 3
ob_eye.location = (0.03978, -1.359, 0.06815)
ob_eye.show_wire = True
ob_eye.show_all_edges = True
ob_eye.lineart.crease_threshold = 0.0
_m = ob_eye.modifiers.new('Mirror', 'MIRROR')
_m.mirror_object = ob_python
_m = ob_eye.modifiers.new('Subsurf', 'SUBSURF')
_m.uv_smooth = 'PRESERVE_CORNERS'
_m.quality = 2
_m.levels = 3

# ---- collection membership
col_collection_1.objects.link(ob_python)
col_collection_1.objects.link(ob_eye)

# ---- scene / render settings (as saved in the file)
scene.frame_start = 1; scene.frame_end = 250; scene.frame_set(0)
scene.render.engine = 'BLENDER_EEVEE_NEXT'
scene.render.dither_intensity = 0.0
scene.cycles.use_denoising = False
scene.cycles.samples = 10
scene.cycles.sampling_pattern = 'TABULATED_SOBOL'
scene.cycles.light_sampling_threshold = 0.0
scene.cycles.use_adaptive_sampling = False
scene.cycles.use_light_tree = False
scene.cycles.blur_glossy = 0.0
scene.cycles.volume_bounces = 1
scene.cycles.pixel_filter_type = 'GAUSSIAN'
scene.cycles.sample_clamp_indirect = 0.0
scene.view_settings.view_transform = 'Standard'
bpy.context.view_layer.update()

# ---- added for rendering (the .blend has no active camera and no usable light): camera, sun
cam_auto = bpy.data.cameras.new('AutoCamera')
cam_auto.lens = 50.0
cam_auto.sensor_width = 36.0
cam_auto.clip_end = 1000.0
ob_auto_camera = bpy.data.objects.new('AutoCamera', cam_auto)
scene.collection.objects.link(ob_auto_camera)
ob_auto_camera.location = (2.7799, -3.31483, 2.29151)
ob_auto_camera.rotation_euler = (1.09748, -7.21219e-08, 0.694738)
scene.camera = ob_auto_camera
light_auto_sun = bpy.data.lights.new('AutoSun', 'SUN')
light_auto_sun.energy = 3.0
light_auto_sun.angle = 0.0523599
ob_auto_sun = bpy.data.objects.new('AutoSun', light_auto_sun)
scene.collection.objects.link(ob_auto_sun)
ob_auto_sun.rotation_euler = (0.872665, 0.174533, 0.523599)
bpy.context.view_layer.update()
